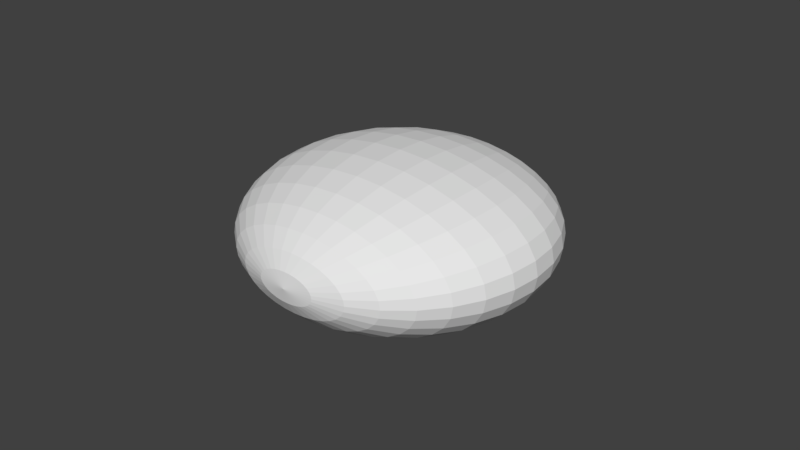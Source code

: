 # Source: VesselContents.blend  (saved by Blender 2.79.0; exported with 4.5.12 LTS)
import bpy
from mathutils import Matrix  # noqa: F401  (used for matrix-valued properties, if any)

bpy.ops.wm.read_factory_settings(use_empty=True)
scene = bpy.context.scene
scene.name = 'Scene'

# ---- collections
col_collection_1 = bpy.data.collections.new('Collection 1'); scene.collection.children.link(col_collection_1)

# ---- materials (node trees are filled in below, after node groups)
mat_seg1 = bpy.data.materials.new('Seg1')
mat_seg1.alpha_threshold = 0.0
mat_seg1.use_transparent_shadow = False
mat_seg1.roughness = 0.5
mat_seg2 = bpy.data.materials.new('Seg2')
mat_seg2.alpha_threshold = 0.0
mat_seg2.use_transparent_shadow = False
mat_seg2.roughness = 0.5
mat_seg3 = bpy.data.materials.new('Seg3')
mat_seg3.alpha_threshold = 0.0
mat_seg3.use_transparent_shadow = False
mat_seg3.roughness = 0.5
mat_seg4 = bpy.data.materials.new('Seg4')
mat_seg4.alpha_threshold = 0.0
mat_seg4.use_transparent_shadow = False
mat_seg4.roughness = 0.5
mat_seg5 = bpy.data.materials.new('Seg5')
mat_seg5.alpha_threshold = 0.0
mat_seg5.use_transparent_shadow = False
mat_seg5.roughness = 0.5
mat_seg6 = bpy.data.materials.new('Seg6')
mat_seg6.alpha_threshold = 0.0
mat_seg6.use_transparent_shadow = False
mat_seg6.roughness = 0.5
mat_seg7 = bpy.data.materials.new('Seg7')
mat_seg7.alpha_threshold = 0.0
mat_seg7.use_transparent_shadow = False
mat_seg7.roughness = 0.5
mat_seg8 = bpy.data.materials.new('Seg8')
mat_seg8.alpha_threshold = 0.0
mat_seg8.use_transparent_shadow = False
mat_seg8.roughness = 0.5
mat_seg9 = bpy.data.materials.new('Seg9')
mat_seg9.alpha_threshold = 0.0
mat_seg9.use_transparent_shadow = False
mat_seg9.roughness = 0.5
mat_seg10 = bpy.data.materials.new('Seg10')
mat_seg10.alpha_threshold = 0.0
mat_seg10.use_transparent_shadow = False
mat_seg10.roughness = 0.5
mat_seg11 = bpy.data.materials.new('Seg11')
mat_seg11.alpha_threshold = 0.0
mat_seg11.use_transparent_shadow = False
mat_seg11.roughness = 0.5
mat_seg12 = bpy.data.materials.new('Seg12')
mat_seg12.alpha_threshold = 0.0
mat_seg12.use_transparent_shadow = False
mat_seg12.roughness = 0.5
mat_seg13 = bpy.data.materials.new('Seg13')
mat_seg13.alpha_threshold = 0.0
mat_seg13.use_transparent_shadow = False
mat_seg13.roughness = 0.5
mat_seg14 = bpy.data.materials.new('Seg14')
mat_seg14.alpha_threshold = 0.0
mat_seg14.use_transparent_shadow = False
mat_seg14.roughness = 0.5
mat_int1 = bpy.data.materials.new('Int1')
mat_int1.alpha_threshold = 0.0
mat_int1.use_transparent_shadow = False
mat_int1.roughness = 0.5
mat_int2 = bpy.data.materials.new('Int2')
mat_int2.alpha_threshold = 0.0
mat_int2.use_transparent_shadow = False
mat_int2.roughness = 0.5
mat_int3 = bpy.data.materials.new('Int3')
mat_int3.alpha_threshold = 0.0
mat_int3.use_transparent_shadow = False
mat_int3.roughness = 0.5
mat_int4 = bpy.data.materials.new('Int4')
mat_int4.alpha_threshold = 0.0
mat_int4.use_transparent_shadow = False
mat_int4.roughness = 0.5
mat_int5 = bpy.data.materials.new('Int5')
mat_int5.alpha_threshold = 0.0
mat_int5.use_transparent_shadow = False
mat_int5.roughness = 0.5
mat_int6 = bpy.data.materials.new('Int6')
mat_int6.alpha_threshold = 0.0
mat_int6.use_transparent_shadow = False
mat_int6.roughness = 0.5
mat_int7 = bpy.data.materials.new('Int7')
mat_int7.alpha_threshold = 0.0
mat_int7.use_transparent_shadow = False
mat_int7.roughness = 0.5
mat_int8 = bpy.data.materials.new('Int8')
mat_int8.alpha_threshold = 0.0
mat_int8.use_transparent_shadow = False
mat_int8.roughness = 0.5
mat_int9 = bpy.data.materials.new('Int9')
mat_int9.alpha_threshold = 0.0
mat_int9.use_transparent_shadow = False
mat_int9.roughness = 0.5
mat_int10 = bpy.data.materials.new('Int10')
mat_int10.alpha_threshold = 0.0
mat_int10.use_transparent_shadow = False
mat_int10.roughness = 0.5
mat_int11 = bpy.data.materials.new('Int11')
mat_int11.alpha_threshold = 0.0
mat_int11.use_transparent_shadow = False
mat_int11.roughness = 0.5
mat_int12 = bpy.data.materials.new('Int12')
mat_int12.alpha_threshold = 0.0
mat_int12.use_transparent_shadow = False
mat_int12.roughness = 0.5
mat_int13 = bpy.data.materials.new('Int13')
mat_int13.alpha_threshold = 0.0
mat_int13.use_transparent_shadow = False
mat_int13.roughness = 0.5

# ---- material node trees

# ---- world
world_world = bpy.data.worlds.new('World'); scene.world = world_world
world_world.color = (0.05088, 0.05088, 0.05088)
world_world.use_sun_shadow = False
world_world.sun_shadow_jitter_overblur = 0.0
world_world.cycles.sampling_method = 'MANUAL'

# ---- meshes
me_sphere = bpy.data.meshes.new('Sphere')
me_sphere.from_pydata([(0.0, 0.02667, 0.03991), (0.0, 0.03394, 0.03394), (0.0, 0.04435, 0.01837), (0.0, 0.04708, 0.009364), (0.0, 0.04708, -0.009364), (0.0, 0.03394, -0.03394), (0.0, 0.009364, -0.04708), (0.001827, 0.009184, 0.04708), (0.003584, 0.01802, 0.04435), (0.005203, 0.02615, 0.03991), (0.006622, 0.03329, 0.03394), (0.007786, 0.03914, 0.02667), (0.008652, 0.04349, 0.01837), (0.009184, 0.04617, 0.009364), (0.009364, 0.04708, 3.624e-09), (0.009184, 0.04617, -0.009364), (0.008652, 0.04349, -0.01837), (0.007786, 0.03914, -0.02667), (0.006622, 0.03329, -0.03394), (0.005203, 0.02615, -0.03991), (0.003584, 0.01802, -0.04435), (0.001827, 0.009184, -0.04708), (0.003584, 0.008652, 0.04708), (0.007029, 0.01697, 0.04435), (0.01021, 0.02464, 0.03991), (0.01299, 0.03136, 0.03394), (0.01527, 0.03687, 0.02667), (0.01697, 0.04097, 0.01837), (0.01802, 0.04349, 0.009364), (0.01837, 0.04435, 3.624e-09), (0.01802, 0.04349, -0.009364), (0.01697, 0.04097, -0.01837), (0.01527, 0.03687, -0.02667), (0.01299, 0.03136, -0.03394), (0.01021, 0.02464, -0.03991), (0.007029, 0.01697, -0.04435), (0.003584, 0.008652, -0.04708), (0.0, -1.564e-08, -0.048), (0.005203, 0.007786, 0.04708), (0.01021, 0.01527, 0.04435), (0.01482, 0.02217, 0.03991), (0.01886, 0.02822, 0.03394), (0.02217, 0.03318, 0.02667), (0.02464, 0.03687, 0.01837), (0.02615, 0.03914, 0.009364), (0.02667, 0.03991, 3.624e-09), (0.02615, 0.03914, -0.009364), (0.02464, 0.03687, -0.01837), (0.02217, 0.03318, -0.02667), (0.01886, 0.02822, -0.03394), (0.01482, 0.02217, -0.03991), (0.01021, 0.01527, -0.04435), (0.005203, 0.007786, -0.04708), (0.006622, 0.006622, 0.04708), (0.01299, 0.01299, 0.04435), (0.01886, 0.01886, 0.03991), (0.024, 0.024, 0.03394), (0.02822, 0.02822, 0.02667), (0.03136, 0.03136, 0.01837), (0.03329, 0.03329, 0.009364), (0.03394, 0.03394, 3.624e-09), (0.03329, 0.03329, -0.009364), (0.03136, 0.03136, -0.01837), (0.02822, 0.02822, -0.02667), (0.024, 0.024, -0.03394), (0.01886, 0.01886, -0.03991), (0.01299, 0.01299, -0.04435), (0.006622, 0.006622, -0.04708), (0.007786, 0.005203, 0.04708), (0.01527, 0.01021, 0.04435), (0.02217, 0.01482, 0.03991), (0.02822, 0.01886, 0.03394), (0.03318, 0.02217, 0.02667), (0.03687, 0.02464, 0.01837), (0.03914, 0.02615, 0.009364), (0.03991, 0.02667, 3.624e-09), (0.03914, 0.02615, -0.009364), (0.03687, 0.02464, -0.01837), (0.03318, 0.02217, -0.02667), (0.02822, 0.01886, -0.03394), (0.02217, 0.01482, -0.03991), (0.01527, 0.01021, -0.04435), (0.007786, 0.005203, -0.04708), (0.008652, 0.003584, 0.04708), (0.01697, 0.007029, 0.04435), (0.02464, 0.01021, 0.03991), (0.03136, 0.01299, 0.03394), (0.03687, 0.01527, 0.02667), (0.04097, 0.01697, 0.01837), (0.04349, 0.01802, 0.009364), (0.04435, 0.01837, 3.624e-09), (0.04349, 0.01802, -0.009364), (0.04097, 0.01697, -0.01837), (0.03687, 0.01527, -0.02667), (0.03136, 0.01299, -0.03394), (0.02464, 0.01021, -0.03991), (0.01697, 0.007029, -0.04435), (0.008652, 0.003584, -0.04708), (0.009184, 0.001827, 0.04708), (0.01802, 0.003584, 0.04435), (0.02615, 0.005203, 0.03991), (0.03329, 0.006622, 0.03394), (0.03914, 0.007786, 0.02667), (0.04349, 0.008652, 0.01837), (0.04617, 0.009184, 0.009364), (0.04708, 0.009364, 3.624e-09), (0.04617, 0.009184, -0.009364), (0.04349, 0.008652, -0.01837), (0.03914, 0.007786, -0.02667), (0.03329, 0.006622, -0.03394), (0.02615, 0.005203, -0.03991), (0.01802, 0.003584, -0.04435), (0.009184, 0.001827, -0.04708), (0.009364, -1.741e-08, 0.04708), (0.01837, -1.683e-08, 0.04435), (0.02667, -1.52e-08, 0.03991), (0.03394, -1.753e-08, 0.03394), (0.03991, -1.66e-08, 0.02667), (0.04435, -1.706e-08, 0.01837), (0.04708, -1.986e-08, 0.009364), (0.048, -1.893e-08, 3.624e-09), (0.04708, -1.986e-08, -0.009364), (0.04435, -1.8e-08, -0.01837), (0.03991, -1.66e-08, -0.02667), (0.03394, -1.753e-08, -0.03394), (0.02667, -1.52e-08, -0.03991), (0.01837, -1.753e-08, -0.04435), (0.009364, -1.648e-08, -0.04708), (0.009184, -0.001827, 0.04708), (0.01802, -0.003584, 0.04435), (0.02615, -0.005203, 0.03991), (0.03329, -0.006622, 0.03394), (0.03914, -0.007786, 0.02667), (0.04349, -0.008652, 0.01837), (0.04617, -0.009184, 0.009364), (0.04708, -0.009364, 3.624e-09), (0.04617, -0.009184, -0.009364), (0.04349, -0.008652, -0.01837), (0.03914, -0.007786, -0.02667), (0.03329, -0.006622, -0.03394), (0.02615, -0.005203, -0.03991), (0.01802, -0.003584, -0.04435), (0.009184, -0.001827, -0.04708), (0.008652, -0.003584, 0.04708), (0.01697, -0.007029, 0.04435), (0.02464, -0.01021, 0.03991), (0.03136, -0.01299, 0.03394), (0.03687, -0.01527, 0.02667), (0.04097, -0.01697, 0.01837), (0.04349, -0.01802, 0.009364), (0.04435, -0.01837, 3.624e-09), (0.04349, -0.01802, -0.009364), (0.04097, -0.01697, -0.01837), (0.03687, -0.01527, -0.02667), (0.03136, -0.01299, -0.03394), (0.02464, -0.01021, -0.03991), (0.01697, -0.007029, -0.04435), (0.008652, -0.003584, -0.04708), (0.007786, -0.005203, 0.04708), (0.01527, -0.01021, 0.04435), (0.02217, -0.01482, 0.03991), (0.02822, -0.01886, 0.03394), (0.03318, -0.02217, 0.02667), (0.03687, -0.02464, 0.01837), (0.03914, -0.02615, 0.009364), (0.03991, -0.02667, 3.624e-09), (0.03914, -0.02615, -0.009364), (0.03687, -0.02464, -0.01837), (0.03318, -0.02217, -0.02667), (0.02822, -0.01886, -0.03394), (0.02217, -0.01482, -0.03991), (0.01527, -0.01021, -0.04435), (0.007786, -0.005203, -0.04708), (0.006622, -0.006622, 0.04708), (0.01299, -0.01299, 0.04435), (0.01886, -0.01886, 0.03991), (0.024, -0.024, 0.03394), (0.02822, -0.02822, 0.02667), (0.03136, -0.03136, 0.01837), (0.03329, -0.03329, 0.009364), (0.03394, -0.03394, 3.624e-09), (0.03329, -0.03329, -0.009364), (0.03136, -0.03136, -0.01837), (0.02822, -0.02822, -0.02667), (0.024, -0.024, -0.03394), (0.01886, -0.01886, -0.03991), (0.01299, -0.01299, -0.04435), (0.006622, -0.006622, -0.04708), (0.005203, -0.007786, 0.04708), (0.01021, -0.01527, 0.04435), (0.01482, -0.02217, 0.03991), (0.01886, -0.02822, 0.03394), (0.02217, -0.03318, 0.02667), (0.02464, -0.03687, 0.01837), (0.02615, -0.03914, 0.009364), (0.02667, -0.03991, 3.624e-09), (0.02615, -0.03914, -0.009364), (0.02464, -0.03687, -0.01837), (0.02217, -0.03318, -0.02667), (0.01886, -0.02822, -0.03394), (0.01482, -0.02217, -0.03991), (0.01021, -0.01527, -0.04435), (0.005203, -0.007786, -0.04708), (0.003584, -0.008652, 0.04708), (0.007029, -0.01697, 0.04435), (0.01021, -0.02464, 0.03991), (0.01299, -0.03136, 0.03394), (0.01527, -0.03687, 0.02667), (0.01697, -0.04097, 0.01837), (0.01802, -0.04349, 0.009364), (0.01837, -0.04435, 3.624e-09), (0.01802, -0.04349, -0.009364), (0.01697, -0.04097, -0.01837), (0.01527, -0.03687, -0.02667), (0.01299, -0.03136, -0.03394), (0.01021, -0.02464, -0.03991), (0.007029, -0.01697, -0.04435), (0.003584, -0.008652, -0.04708), (0.001827, -0.009184, 0.04708), (0.003584, -0.01802, 0.04435), (0.005203, -0.02615, 0.03991), (0.006622, -0.03329, 0.03394), (0.007786, -0.03914, 0.02667), (0.008652, -0.04349, 0.01837), (0.009184, -0.04617, 0.009364), (0.009364, -0.04708, 3.624e-09), (0.009184, -0.04617, -0.009364), (0.008652, -0.04349, -0.01837), (0.007786, -0.03914, -0.02667), (0.006622, -0.03329, -0.03394), (0.005203, -0.02615, -0.03991), (0.003584, -0.01802, -0.04435), (0.001827, -0.009184, -0.04708), (-3.119e-09, -0.009364, 0.04708), (-3.934e-09, -0.01837, 0.04435), (-2.083e-10, -0.02667, 0.03991), (-1.605e-09, -0.03394, 0.03394), (-1.14e-09, -0.03991, 0.02667), (-1.605e-09, -0.04435, 0.01837), (-1.605e-09, -0.04708, 0.009364), (-6.74e-10, -0.048, 3.624e-09), (-1.605e-09, -0.04708, -0.009364), (-1.605e-09, -0.04435, -0.01837), (-1.14e-09, -0.03991, -0.02667), (-1.605e-09, -0.03394, -0.03394), (-2.083e-10, -0.02667, -0.03991), (-3.235e-09, -0.01837, -0.04435), (-1.256e-09, -0.009364, -0.04708), (-0.001827, -0.009184, 0.04708), (-0.003584, -0.01802, 0.04435), (-0.005203, -0.02615, 0.03991), (-0.006622, -0.03329, 0.03394), (-0.007786, -0.03914, 0.02667), (-0.008652, -0.04349, 0.01837), (-0.009184, -0.04617, 0.009364), (-0.009364, -0.04708, 3.624e-09), (-0.009184, -0.04617, -0.009364), (-0.008652, -0.04349, -0.01837), (-0.007786, -0.03914, -0.02667), (-0.006622, -0.03329, -0.03394), (-0.005203, -0.02615, -0.03991), (-0.003584, -0.01802, -0.04435), (-0.001827, -0.009184, -0.04708), (-0.003584, -0.008652, 0.04708), (-0.007029, -0.01697, 0.04435), (-0.01021, -0.02464, 0.03991), (-0.01299, -0.03136, 0.03394), (-0.01527, -0.03687, 0.02667), (-0.01697, -0.04097, 0.01837), (-0.01802, -0.04349, 0.009364), (-0.01837, -0.04435, 3.624e-09), (-0.01802, -0.04349, -0.009364), (-0.01697, -0.04097, -0.01837), (-0.01527, -0.03687, -0.02667), (-0.01299, -0.03136, -0.03394), (-0.01021, -0.02464, -0.03991), (-0.007029, -0.01697, -0.04435), (-0.003584, -0.008652, -0.04708), (-0.005203, -0.007786, 0.04708), (-0.01021, -0.01527, 0.04435), (-0.01482, -0.02217, 0.03991), (-0.01886, -0.02822, 0.03394), (-0.02217, -0.03318, 0.02667), (-0.02464, -0.03687, 0.01837), (-0.02615, -0.03914, 0.009364), (-0.02667, -0.03991, 3.624e-09), (-0.02615, -0.03914, -0.009364), (-0.02464, -0.03687, -0.01837), (-0.02217, -0.03318, -0.02667), (-0.01886, -0.02822, -0.03394), (-0.01482, -0.02217, -0.03991), (-0.01021, -0.01527, -0.04435), (-0.005203, -0.007786, -0.04708), (-0.006622, -0.006622, 0.04708), (-0.01299, -0.01299, 0.04435), (-0.01886, -0.01886, 0.03991), (-0.024, -0.024, 0.03394), (-0.02822, -0.02822, 0.02667), (-0.03136, -0.03136, 0.01837), (-0.03329, -0.03329, 0.009364), (-0.03394, -0.03394, 3.624e-09), (-0.03329, -0.03329, -0.009364), (-0.03136, -0.03136, -0.01837), (-0.02822, -0.02822, -0.02667), (-0.024, -0.024, -0.03394), (-0.01886, -0.01886, -0.03991), (-0.01299, -0.01299, -0.04435), (-0.006622, -0.006622, -0.04708), (-1.3e-08, -2.433e-08, 0.048), (-0.007786, -0.005203, 0.04708), (-0.01527, -0.01021, 0.04435), (-0.02217, -0.01482, 0.03991), (-0.02822, -0.01886, 0.03394), (-0.03318, -0.02217, 0.02667), (-0.03687, -0.02464, 0.01837), (-0.03914, -0.02615, 0.009364), (-0.03991, -0.02667, 3.624e-09), (-0.03914, -0.02615, -0.009364), (-0.03687, -0.02464, -0.01837), (-0.03318, -0.02217, -0.02667), (-0.02822, -0.01886, -0.03394), (-0.02217, -0.01482, -0.03991), (-0.01527, -0.01021, -0.04435), (-0.007786, -0.005203, -0.04708), (-0.008652, -0.003584, 0.04708), (-0.01697, -0.007029, 0.04435), (-0.02464, -0.01021, 0.03991), (-0.03136, -0.01299, 0.03394), (-0.03687, -0.01527, 0.02667), (-0.04097, -0.01697, 0.01837), (-0.04349, -0.01802, 0.009364), (-0.04435, -0.01837, 3.624e-09), (-0.04349, -0.01802, -0.009364), (-0.04097, -0.01697, -0.01837), (-0.03687, -0.01527, -0.02667), (-0.03136, -0.01299, -0.03394), (-0.02464, -0.01021, -0.03991), (-0.01697, -0.007029, -0.04435), (-0.008652, -0.003584, -0.04708), (-0.009184, -0.001827, 0.04708), (-0.01802, -0.003584, 0.04435), (-0.02615, -0.005203, 0.03991), (-0.03329, -0.006622, 0.03394), (-0.03914, -0.007786, 0.02667), (-0.04349, -0.008652, 0.01837), (-0.04617, -0.009184, 0.009364), (-0.04708, -0.009364, 3.624e-09), (-0.04617, -0.009184, -0.009364), (-0.04349, -0.008652, -0.01837), (-0.03914, -0.007786, -0.02667), (-0.03329, -0.006622, -0.03394), (-0.02615, -0.005203, -0.03991), (-0.01802, -0.003584, -0.04435), (-0.009184, -0.001827, -0.04708), (-0.009364, -1.217e-08, 0.04708), (-0.01837, -9.847e-09, 0.04435), (-0.02667, -1.52e-08, 0.03991), (-0.03394, -1.055e-08, 0.03394), (-0.03991, -1.148e-08, 0.02667), (-0.04435, -1.055e-08, 0.01837), (-0.04708, -1.148e-08, 0.009364), (-0.048, -1.706e-08, 3.624e-09), (-0.04708, -1.148e-08, -0.009364), (-0.04435, -1.241e-08, -0.01837), (-0.03991, -1.148e-08, -0.02667), (-0.03394, -1.055e-08, -0.03394), (-0.02667, -1.52e-08, -0.03991), (-0.01837, -9.614e-09, -0.04435), (-0.009364, -1.427e-08, -0.04708), (-0.009184, 0.001827, 0.04708), (-0.01802, 0.003584, 0.04435), (-0.02615, 0.005203, 0.03991), (-0.03329, 0.006622, 0.03394), (-0.03914, 0.007786, 0.02667), (-0.04349, 0.008652, 0.01837), (-0.04617, 0.009184, 0.009364), (-0.04708, 0.009364, 3.624e-09), (-0.04617, 0.009184, -0.009364), (-0.04349, 0.008652, -0.01837), (-0.03914, 0.007786, -0.02667), (-0.03329, 0.006622, -0.03394), (-0.02615, 0.005203, -0.03991), (-0.01802, 0.003584, -0.04435), (-0.009184, 0.001827, -0.04708), (-0.008652, 0.003584, 0.04708), (-0.01697, 0.007029, 0.04435), (-0.02464, 0.01021, 0.03991), (-0.03136, 0.01299, 0.03394), (-0.03687, 0.01527, 0.02667), (-0.04097, 0.01697, 0.01837), (-0.04349, 0.01802, 0.009364), (-0.04435, 0.01837, 3.624e-09), (-0.04349, 0.01802, -0.009364), (-0.04097, 0.01697, -0.01837), (-0.03687, 0.01527, -0.02667), (-0.03136, 0.01299, -0.03394), (-0.02464, 0.01021, -0.03991), (-0.01697, 0.007029, -0.04435), (-0.008652, 0.003584, -0.04708), (-0.007786, 0.005203, 0.04708), (-0.01527, 0.01021, 0.04435), (-0.02217, 0.01482, 0.03991), (-0.02822, 0.01886, 0.03394), (-0.03318, 0.02217, 0.02667), (-0.03687, 0.02464, 0.01837), (-0.03914, 0.02615, 0.009364), (-0.03991, 0.02667, 3.624e-09), (-0.03914, 0.02615, -0.009364), (-0.03687, 0.02464, -0.01837), (-0.03318, 0.02217, -0.02667), (-0.02822, 0.01886, -0.03394), (-0.02217, 0.01482, -0.03991), (-0.01527, 0.01021, -0.04435), (-0.007786, 0.005203, -0.04708), (-0.006622, 0.006622, 0.04708), (-0.01299, 0.01299, 0.04435), (-0.01886, 0.01886, 0.03991), (-0.024, 0.024, 0.03394), (-0.02822, 0.02822, 0.02667), (-0.03136, 0.03136, 0.01837), (-0.03329, 0.03329, 0.009364), (-0.03394, 0.03394, 3.624e-09), (-0.03329, 0.03329, -0.009364), (-0.03136, 0.03136, -0.01837), (-0.02822, 0.02822, -0.02667), (-0.024, 0.024, -0.03394), (-0.01886, 0.01886, -0.03991), (-0.01299, 0.01299, -0.04435), (-0.006622, 0.006622, -0.04708), (-0.005203, 0.007786, 0.04708), (-0.01021, 0.01527, 0.04435), (-0.01482, 0.02217, 0.03991), (-0.01886, 0.02822, 0.03394), (-0.02217, 0.03318, 0.02667), (-0.02464, 0.03687, 0.01837), (-0.02615, 0.03914, 0.009364), (-0.02667, 0.03991, 3.624e-09), (-0.02615, 0.03914, -0.009364), (-0.02464, 0.03687, -0.01837), (-0.02217, 0.03318, -0.02667), (-0.01886, 0.02822, -0.03394), (-0.01482, 0.02217, -0.03991), (-0.01021, 0.01527, -0.04435), (-0.005203, 0.007786, -0.04708), (-0.003584, 0.008652, 0.04708), (-0.007029, 0.01697, 0.04435), (-0.01021, 0.02464, 0.03991), (-0.01299, 0.03136, 0.03394), (-0.01527, 0.03687, 0.02667), (-0.01697, 0.04097, 0.01837), (-0.01802, 0.04349, 0.009364), (-0.01837, 0.04435, 3.624e-09), (-0.01802, 0.04349, -0.009364), (-0.01697, 0.04097, -0.01837), (-0.01527, 0.03687, -0.02667), (-0.01299, 0.03136, -0.03394), (-0.01021, 0.02464, -0.03991), (-0.007029, 0.01697, -0.04435), (-0.003584, 0.008651, -0.04708), (-0.001827, 0.009184, 0.04708), (-0.003584, 0.01802, 0.04435), (-0.005203, 0.02615, 0.03991), (-0.006622, 0.03329, 0.03394), (-0.007786, 0.03914, 0.02667), (-0.008652, 0.04349, 0.01837), (-0.009184, 0.04617, 0.009364), (-0.009364, 0.04708, 3.624e-09), (-0.009184, 0.04617, -0.009364), (-0.008652, 0.04349, -0.01837), (-0.007786, 0.03914, -0.02667), (-0.006622, 0.03329, -0.03394), (-0.005203, 0.02615, -0.03991), (-0.003584, 0.01802, -0.04435), (-0.001827, 0.009184, -0.04708), (3.75e-09, 0.009364, 0.04708), (8.872e-09, 0.01837, 0.04435), (4.914e-09, 0.03991, 0.02667), (5.845e-09, 0.048, 3.624e-09), (9.571e-09, 0.04435, -0.01837), (4.914e-09, 0.03991, -0.02667), (3.051e-09, 0.02667, -0.03991), (7.941e-09, 0.01837, -0.04435)], [], [(474, 308, 7), (475, 474, 7, 8), (7, 308, 22), (8, 7, 22, 23), (22, 308, 38), (23, 22, 38, 39), (38, 308, 53), (39, 38, 53, 54), (54, 53, 68, 69), (53, 308, 68), (68, 308, 83), (69, 68, 83, 84), (84, 83, 98, 99), (83, 308, 98), (98, 308, 113), (99, 98, 113, 114), (113, 308, 128), (114, 113, 128, 129), (128, 308, 143), (129, 128, 143, 144), (143, 308, 158), (144, 143, 158, 159), (158, 308, 173), (159, 158, 173, 174), (173, 308, 188), (174, 173, 188, 189), (188, 308, 203), (189, 188, 203, 204), (203, 308, 218), (204, 203, 218, 219), (218, 308, 233), (219, 218, 233, 234), (233, 308, 248), (234, 233, 248, 249), (249, 248, 263, 264), (248, 308, 263), (263, 308, 278), (264, 263, 278, 279), (278, 308, 293), (279, 278, 293, 294), (293, 308, 309), (294, 293, 309, 310), (309, 308, 324), (310, 309, 324, 325), (324, 308, 339), (325, 324, 339, 340), (339, 308, 354), (340, 339, 354, 355), (354, 308, 369), (355, 354, 369, 370), (369, 308, 384), (370, 369, 384, 385), (384, 308, 399), (385, 384, 399, 400), (399, 308, 414), (400, 399, 414, 415), (415, 414, 429, 430), (414, 308, 429), (429, 308, 444), (430, 429, 444, 445), (445, 444, 459, 460), (444, 308, 459), (459, 308, 474), (460, 459, 474, 475), (0, 475, 8, 9), (9, 8, 23, 24), (24, 23, 39, 40), (40, 39, 54, 55), (55, 54, 69, 70), (70, 69, 84, 85), (85, 84, 99, 100), (100, 99, 114, 115), (115, 114, 129, 130), (130, 129, 144, 145), (145, 144, 159, 160), (160, 159, 174, 175), (175, 174, 189, 190), (190, 189, 204, 205), (205, 204, 219, 220), (220, 219, 234, 235), (235, 234, 249, 250), (250, 249, 264, 265), (265, 264, 279, 280), (280, 279, 294, 295), (295, 294, 310, 311), (311, 310, 325, 326), (326, 325, 340, 341), (341, 340, 355, 356), (356, 355, 370, 371), (371, 370, 385, 386), (386, 385, 400, 401), (401, 400, 415, 416), (416, 415, 430, 431), (431, 430, 445, 446), (446, 445, 460, 461), (461, 460, 475, 0), (1, 0, 9, 10), (10, 9, 24, 25), (25, 24, 40, 41), (41, 40, 55, 56), (56, 55, 70, 71), (71, 70, 85, 86), (86, 85, 100, 101), (101, 100, 115, 116), (116, 115, 130, 131), (131, 130, 145, 146), (146, 145, 160, 161), (161, 160, 175, 176), (176, 175, 190, 191), (191, 190, 205, 206), (206, 205, 220, 221), (221, 220, 235, 236), (236, 235, 250, 251), (251, 250, 265, 266), (266, 265, 280, 281), (281, 280, 295, 296), (296, 295, 311, 312), (312, 311, 326, 327), (327, 326, 341, 342), (342, 341, 356, 357), (357, 356, 371, 372), (372, 371, 386, 387), (387, 386, 401, 402), (402, 401, 416, 417), (417, 416, 431, 432), (432, 431, 446, 447), (447, 446, 461, 462), (462, 461, 0, 1), (476, 1, 10, 11), (11, 10, 25, 26), (26, 25, 41, 42), (42, 41, 56, 57), (57, 56, 71, 72), (72, 71, 86, 87), (87, 86, 101, 102), (102, 101, 116, 117), (117, 116, 131, 132), (132, 131, 146, 147), (147, 146, 161, 162), (162, 161, 176, 177), (177, 176, 191, 192), (192, 191, 206, 207), (207, 206, 221, 222), (222, 221, 236, 237), (237, 236, 251, 252), (252, 251, 266, 267), (267, 266, 281, 282), (282, 281, 296, 297), (297, 296, 312, 313), (313, 312, 327, 328), (328, 327, 342, 343), (343, 342, 357, 358), (358, 357, 372, 373), (373, 372, 387, 388), (388, 387, 402, 403), (403, 402, 417, 418), (418, 417, 432, 433), (433, 432, 447, 448), (448, 447, 462, 463), (463, 462, 1, 476), (2, 476, 11, 12), (12, 11, 26, 27), (27, 26, 42, 43), (43, 42, 57, 58), (58, 57, 72, 73), (73, 72, 87, 88), (88, 87, 102, 103), (103, 102, 117, 118), (118, 117, 132, 133), (133, 132, 147, 148), (148, 147, 162, 163), (163, 162, 177, 178), (178, 177, 192, 193), (193, 192, 207, 208), (208, 207, 222, 223), (223, 222, 237, 238), (238, 237, 252, 253), (253, 252, 267, 268), (268, 267, 282, 283), (283, 282, 297, 298), (298, 297, 313, 314), (314, 313, 328, 329), (329, 328, 343, 344), (344, 343, 358, 359), (359, 358, 373, 374), (374, 373, 388, 389), (389, 388, 403, 404), (404, 403, 418, 419), (419, 418, 433, 434), (434, 433, 448, 449), (449, 448, 463, 464), (464, 463, 476, 2), (3, 2, 12, 13), (13, 12, 27, 28), (28, 27, 43, 44), (44, 43, 58, 59), (59, 58, 73, 74), (74, 73, 88, 89), (89, 88, 103, 104), (104, 103, 118, 119), (119, 118, 133, 134), (134, 133, 148, 149), (149, 148, 163, 164), (164, 163, 178, 179), (179, 178, 193, 194), (194, 193, 208, 209), (209, 208, 223, 224), (224, 223, 238, 239), (239, 238, 253, 254), (254, 253, 268, 269), (269, 268, 283, 284), (284, 283, 298, 299), (299, 298, 314, 315), (315, 314, 329, 330), (330, 329, 344, 345), (345, 344, 359, 360), (360, 359, 374, 375), (375, 374, 389, 390), (390, 389, 404, 405), (405, 404, 419, 420), (420, 419, 434, 435), (435, 434, 449, 450), (450, 449, 464, 465), (465, 464, 2, 3), (477, 3, 13, 14), (14, 13, 28, 29), (29, 28, 44, 45), (45, 44, 59, 60), (60, 59, 74, 75), (75, 74, 89, 90), (90, 89, 104, 105), (105, 104, 119, 120), (120, 119, 134, 135), (135, 134, 149, 150), (150, 149, 164, 165), (165, 164, 179, 180), (180, 179, 194, 195), (195, 194, 209, 210), (210, 209, 224, 225), (225, 224, 239, 240), (240, 239, 254, 255), (255, 254, 269, 270), (270, 269, 284, 285), (285, 284, 299, 300), (300, 299, 315, 316), (316, 315, 330, 331), (331, 330, 345, 346), (346, 345, 360, 361), (361, 360, 375, 376), (376, 375, 390, 391), (391, 390, 405, 406), (406, 405, 420, 421), (421, 420, 435, 436), (436, 435, 450, 451), (451, 450, 465, 466), (466, 465, 3, 477), (4, 477, 14, 15), (15, 14, 29, 30), (30, 29, 45, 46), (46, 45, 60, 61), (61, 60, 75, 76), (76, 75, 90, 91), (91, 90, 105, 106), (106, 105, 120, 121), (121, 120, 135, 136), (136, 135, 150, 151), (151, 150, 165, 166), (166, 165, 180, 181), (181, 180, 195, 196), (196, 195, 210, 211), (211, 210, 225, 226), (226, 225, 240, 241), (241, 240, 255, 256), (256, 255, 270, 271), (271, 270, 285, 286), (286, 285, 300, 301), (301, 300, 316, 317), (317, 316, 331, 332), (332, 331, 346, 347), (347, 346, 361, 362), (362, 361, 376, 377), (377, 376, 391, 392), (392, 391, 406, 407), (407, 406, 421, 422), (422, 421, 436, 437), (437, 436, 451, 452), (452, 451, 466, 467), (467, 466, 477, 4), (478, 4, 15, 16), (16, 15, 30, 31), (31, 30, 46, 47), (47, 46, 61, 62), (62, 61, 76, 77), (77, 76, 91, 92), (92, 91, 106, 107), (107, 106, 121, 122), (122, 121, 136, 137), (137, 136, 151, 152), (152, 151, 166, 167), (167, 166, 181, 182), (182, 181, 196, 197), (197, 196, 211, 212), (212, 211, 226, 227), (227, 226, 241, 242), (242, 241, 256, 257), (257, 256, 271, 272), (272, 271, 286, 287), (287, 286, 301, 302), (302, 301, 317, 318), (318, 317, 332, 333), (333, 332, 347, 348), (348, 347, 362, 363), (363, 362, 377, 378), (378, 377, 392, 393), (393, 392, 407, 408), (408, 407, 422, 423), (423, 422, 437, 438), (438, 437, 452, 453), (453, 452, 467, 468), (468, 467, 4, 478), (479, 478, 16, 17), (17, 16, 31, 32), (32, 31, 47, 48), (48, 47, 62, 63), (63, 62, 77, 78), (78, 77, 92, 93), (93, 92, 107, 108), (108, 107, 122, 123), (123, 122, 137, 138), (138, 137, 152, 153), (153, 152, 167, 168), (168, 167, 182, 183), (183, 182, 197, 198), (198, 197, 212, 213), (213, 212, 227, 228), (228, 227, 242, 243), (243, 242, 257, 258), (258, 257, 272, 273), (273, 272, 287, 288), (288, 287, 302, 303), (303, 302, 318, 319), (319, 318, 333, 334), (334, 333, 348, 349), (349, 348, 363, 364), (364, 363, 378, 379), (379, 378, 393, 394), (394, 393, 408, 409), (409, 408, 423, 424), (424, 423, 438, 439), (439, 438, 453, 454), (454, 453, 468, 469), (469, 468, 478, 479), (5, 479, 17, 18), (18, 17, 32, 33), (33, 32, 48, 49), (49, 48, 63, 64), (64, 63, 78, 79), (79, 78, 93, 94), (94, 93, 108, 109), (109, 108, 123, 124), (124, 123, 138, 139), (139, 138, 153, 154), (154, 153, 168, 169), (169, 168, 183, 184), (184, 183, 198, 199), (199, 198, 213, 214), (214, 213, 228, 229), (229, 228, 243, 244), (244, 243, 258, 259), (259, 258, 273, 274), (274, 273, 288, 289), (289, 288, 303, 304), (304, 303, 319, 320), (320, 319, 334, 335), (335, 334, 349, 350), (350, 349, 364, 365), (365, 364, 379, 380), (380, 379, 394, 395), (395, 394, 409, 410), (410, 409, 424, 425), (425, 424, 439, 440), (440, 439, 454, 455), (455, 454, 469, 470), (470, 469, 479, 5), (480, 5, 18, 19), (19, 18, 33, 34), (34, 33, 49, 50), (50, 49, 64, 65), (65, 64, 79, 80), (80, 79, 94, 95), (95, 94, 109, 110), (110, 109, 124, 125), (125, 124, 139, 140), (140, 139, 154, 155), (155, 154, 169, 170), (170, 169, 184, 185), (185, 184, 199, 200), (200, 199, 214, 215), (215, 214, 229, 230), (230, 229, 244, 245), (245, 244, 259, 260), (260, 259, 274, 275), (275, 274, 289, 290), (290, 289, 304, 305), (305, 304, 320, 321), (321, 320, 335, 336), (336, 335, 350, 351), (351, 350, 365, 366), (366, 365, 380, 381), (381, 380, 395, 396), (396, 395, 410, 411), (411, 410, 425, 426), (426, 425, 440, 441), (441, 440, 455, 456), (456, 455, 470, 471), (471, 470, 5, 480), (481, 480, 19, 20), (20, 19, 34, 35), (35, 34, 50, 51), (51, 50, 65, 66), (66, 65, 80, 81), (81, 80, 95, 96), (96, 95, 110, 111), (111, 110, 125, 126), (126, 125, 140, 141), (141, 140, 155, 156), (156, 155, 170, 171), (171, 170, 185, 186), (186, 185, 200, 201), (201, 200, 215, 216), (216, 215, 230, 231), (231, 230, 245, 246), (246, 245, 260, 261), (261, 260, 275, 276), (276, 275, 290, 291), (291, 290, 305, 306), (306, 305, 321, 322), (322, 321, 336, 337), (337, 336, 351, 352), (352, 351, 366, 367), (367, 366, 381, 382), (382, 381, 396, 397), (397, 396, 411, 412), (412, 411, 426, 427), (427, 426, 441, 442), (442, 441, 456, 457), (457, 456, 471, 472), (472, 471, 480, 481), (6, 481, 20, 21), (37, 6, 21), (21, 20, 35, 36), (37, 21, 36), (37, 36, 52), (36, 35, 51, 52), (52, 51, 66, 67), (37, 52, 67), (67, 66, 81, 82), (37, 67, 82), (82, 81, 96, 97), (37, 82, 97), (97, 96, 111, 112), (37, 97, 112), (112, 111, 126, 127), (37, 112, 127), (127, 126, 141, 142), (37, 127, 142), (142, 141, 156, 157), (37, 142, 157), (157, 156, 171, 172), (37, 157, 172), (172, 171, 186, 187), (37, 172, 187), (187, 186, 201, 202), (37, 187, 202), (37, 202, 217), (202, 201, 216, 217), (217, 216, 231, 232), (37, 217, 232), (37, 232, 247), (232, 231, 246, 247), (247, 246, 261, 262), (37, 247, 262), (262, 261, 276, 277), (37, 262, 277), (277, 276, 291, 292), (37, 277, 292), (292, 291, 306, 307), (37, 292, 307), (307, 306, 322, 323), (37, 307, 323), (323, 322, 337, 338), (37, 323, 338), (338, 337, 352, 353), (37, 338, 353), (353, 352, 367, 368), (37, 353, 368), (368, 367, 382, 383), (37, 368, 383), (383, 382, 397, 398), (37, 383, 398), (37, 398, 413), (398, 397, 412, 413), (413, 412, 427, 428), (37, 413, 428), (37, 428, 443), (428, 427, 442, 443), (443, 442, 457, 458), (37, 443, 458), (458, 457, 472, 473), (37, 458, 473), (473, 472, 481, 6), (37, 473, 6), (39, 54, 69, 84, 99, 114, 129, 144, 159, 174, 189, 204, 219, 234, 249, 264, 279, 294, 310, 325, 340, 355, 370, 385, 400, 415, 430, 445, 460, 475, 8, 23), (24, 40, 55, 70, 85, 100, 115, 130, 145, 160, 175, 190, 205, 220, 235, 250, 265, 280, 295, 311, 326, 341, 356, 371, 386, 401, 416, 431, 446, 461, 0, 9), (25, 41, 56, 71, 86, 101, 116, 131, 146, 161, 176, 191, 206, 221, 236, 251, 266, 281, 296, 312, 327, 342, 357, 372, 387, 402, 417, 432, 447, 462, 1, 10), (42, 57, 72, 87, 102, 117, 132, 147, 162, 177, 192, 207, 222, 237, 252, 267, 282, 297, 313, 328, 343, 358, 373, 388, 403, 418, 433, 448, 463, 476, 11, 26), (27, 43, 58, 73, 88, 103, 118, 133, 148, 163, 178, 193, 208, 223, 238, 253, 268, 283, 298, 314, 329, 344, 359, 374, 389, 404, 419, 434, 449, 464, 2, 12), (28, 44, 59, 74, 89, 104, 119, 134, 149, 164, 179, 194, 209, 224, 239, 254, 269, 284, 299, 315, 330, 345, 360, 375, 390, 405, 420, 435, 450, 465, 3, 13), (45, 60, 75, 90, 105, 120, 135, 150, 165, 180, 195, 210, 225, 240, 255, 270, 285, 300, 316, 331, 346, 361, 376, 391, 406, 421, 436, 451, 466, 477, 14, 29), (30, 46, 61, 76, 91, 106, 121, 136, 151, 166, 181, 196, 211, 226, 241, 256, 271, 286, 301, 317, 332, 347, 362, 377, 392, 407, 422, 437, 452, 467, 4, 15), (47, 62, 77, 92, 107, 122, 137, 152, 167, 182, 197, 212, 227, 242, 257, 272, 287, 302, 318, 333, 348, 363, 378, 393, 408, 423, 438, 453, 468, 478, 16, 31), (17, 32, 48, 63, 78, 93, 108, 123, 138, 153, 168, 183, 198, 213, 228, 243, 258, 273, 288, 303, 319, 334, 349, 364, 379, 394, 409, 424, 439, 454, 469, 479), (5, 18, 33, 49, 64, 79, 94, 109, 124, 139, 154, 169, 184, 199, 214, 229, 244, 259, 274, 289, 304, 320, 335, 350, 365, 380, 395, 410, 425, 440, 455, 470), (50, 65, 80, 95, 110, 125, 140, 155, 170, 185, 200, 215, 230, 245, 260, 275, 290, 305, 321, 336, 351, 366, 381, 396, 411, 426, 441, 456, 471, 480, 19, 34), (51, 66, 81, 96, 111, 126, 141, 156, 171, 186, 201, 216, 231, 246, 261, 276, 291, 306, 322, 337, 352, 367, 382, 397, 412, 427, 442, 457, 472, 481, 20, 35)])
me_sphere.polygons.foreach_set('material_index', [0, 0, 0, 0, 0, 0, 0, 0, 0, 0, 0, 0, 0, 0, 0, 0, 0, 0, 0, 0, 0, 0, 0, 0, 0, 0, 0, 0, 0, 0, 0, 0, 0, 0, 0, 0, 0, 0, 0, 0, 0, 0, 0, 0, 0, 0, 0, 0, 0, 0, 0, 0, 0, 0, 0, 0, 0, 0, 0, 0, 0, 0, 0, 0, 1, 1, 1, 1, 1, 1, 1, 1, 1, 1, 1, 1, 1, 1, 1, 1, 1, 1, 1, 1, 1, 1, 1, 1, 1, 1, 1, 1, 1, 1, 1, 1, 2, 2, 2, 2, 2, 2, 2, 2, 2, 2, 2, 2, 2, 2, 2, 2, 2, 2, 2, 2, 2, 2, 2, 2, 2, 2, 2, 2, 2, 2, 2, 2, 3, 3, 3, 3, 3, 3, 3, 3, 3, 3, 3, 3, 3, 3, 3, 3, 3, 3, 3, 3, 3, 3, 3, 3, 3, 3, 3, 3, 3, 3, 3, 3, 4, 4, 4, 4, 4, 4, 4, 4, 4, 4, 4, 4, 4, 4, 4, 4, 4, 4, 4, 4, 4, 4, 4, 4, 4, 4, 4, 4, 4, 4, 4, 4, 5, 5, 5, 5, 5, 5, 5, 5, 5, 5, 5, 5, 5, 5, 5, 5, 5, 5, 5, 5, 5, 5, 5, 5, 5, 5, 5, 5, 5, 5, 5, 5, 6, 6, 6, 6, 6, 6, 6, 6, 6, 6, 6, 6, 6, 6, 6, 6, 6, 6, 6, 6, 6, 6, 6, 6, 6, 6, 6, 6, 6, 6, 6, 6, 7, 7, 7, 7, 7, 7, 7, 7, 7, 7, 7, 7, 7, 7, 7, 7, 7, 7, 7, 7, 7, 7, 7, 7, 7, 7, 7, 7, 7, 7, 7, 7, 8, 8, 8, 8, 8, 8, 8, 8, 8, 8, 8, 8, 8, 8, 8, 8, 8, 8, 8, 8, 8, 8, 8, 8, 8, 8, 8, 8, 8, 8, 8, 8, 9, 9, 9, 9, 9, 9, 9, 9, 9, 9, 9, 9, 9, 9, 9, 9, 9, 9, 9, 9, 9, 9, 9, 9, 9, 9, 9, 9, 9, 9, 9, 9, 10, 10, 10, 10, 10, 10, 10, 10, 10, 10, 10, 10, 10, 10, 10, 10, 10, 10, 10, 10, 10, 10, 10, 10, 10, 10, 10, 10, 10, 10, 10, 10, 11, 11, 11, 11, 11, 11, 11, 11, 11, 11, 11, 11, 11, 11, 11, 11, 11, 11, 11, 11, 11, 11, 11, 11, 11, 11, 11, 11, 11, 11, 11, 11, 12, 12, 12, 12, 12, 12, 12, 12, 12, 12, 12, 12, 12, 12, 12, 12, 12, 12, 12, 12, 12, 12, 12, 12, 12, 12, 12, 12, 12, 12, 12, 12, 13, 13, 13, 13, 13, 13, 13, 13, 13, 13, 13, 13, 13, 13, 13, 13, 13, 13, 13, 13, 13, 13, 13, 13, 13, 13, 13, 13, 13, 13, 13, 13, 13, 13, 13, 13, 13, 13, 13, 13, 13, 13, 13, 13, 13, 13, 13, 13, 13, 13, 13, 13, 13, 13, 13, 13, 13, 13, 13, 13, 13, 13, 13, 13, 14, 15, 16, 17, 18, 19, 20, 21, 22, 23, 24, 25, 26])
_uv = me_sphere.uv_layers.new(name='UVMap')
_uv.uv.foreach_set('vector', [0.6303, 0.7349, 0.5002, 0.4998, 0.6763, 0.7083, 0.737, 0.9429, 0.6303, 0.7349, 0.6763, 0.7083, 0.8188, 0.8881, 0.6763, 0.7083, 0.5002, 0.4998, 0.7126, 0.6697, 0.8188, 0.8881, 0.6763, 0.7083, 0.7126, 0.6697, 0.8883, 0.8185, 0.7126, 0.6697, 0.5002, 0.4998, 0.7411, 0.6248, 0.8883, 0.8185, 0.7126, 0.6697, 0.7411, 0.6248, 0.943, 0.7367, 0.7411, 0.6248, 0.5002, 0.4998, 0.7604, 0.5753, 0.943, 0.7367, 0.7411, 0.6248, 0.7604, 0.5753, 0.9807, 0.6457, 0.9807, 0.6457, 0.7604, 0.5753, 0.7699, 0.523, 0.9999, 0.5492, 0.7604, 0.5753, 0.5002, 0.4998, 0.7699, 0.523, 0.7699, 0.523, 0.5002, 0.4998, 0.769, 0.4698, 0.9999, 0.5492, 0.7699, 0.523, 0.769, 0.4698, 0.9999, 0.4507, 0.9999, 0.4507, 0.769, 0.4698, 0.7578, 0.4178, 0.9807, 0.3542, 0.769, 0.4698, 0.5002, 0.4998, 0.7578, 0.4178, 0.7578, 0.4178, 0.5002, 0.4998, 0.7368, 0.3691, 0.9807, 0.3542, 0.7578, 0.4178, 0.7368, 0.3691, 0.943, 0.2632, 0.7368, 0.3691, 0.5002, 0.4998, 0.7066, 0.3254, 0.943, 0.2632, 0.7368, 0.3691, 0.7066, 0.3254, 0.8883, 0.1814, 0.7066, 0.3254, 0.5002, 0.4998, 0.6685, 0.2883, 0.8883, 0.1814, 0.7066, 0.3254, 0.6685, 0.2883, 0.8187, 0.1117, 0.6685, 0.2883, 0.5002, 0.4998, 0.624, 0.2595, 0.8187, 0.1117, 0.6685, 0.2883, 0.624, 0.2595, 0.7368, 0.05702, 0.624, 0.2595, 0.5002, 0.4998, 0.5747, 0.2399, 0.7368, 0.05702, 0.624, 0.2595, 0.5747, 0.2399, 0.6459, 0.01933, 0.5747, 0.2399, 0.5002, 0.4998, 0.5225, 0.2304, 0.6459, 0.01933, 0.5747, 0.2399, 0.5225, 0.2304, 0.5493, 0.0001124, 0.5225, 0.2304, 0.5002, 0.4998, 0.4694, 0.2311, 0.5493, 0.0001124, 0.5225, 0.2304, 0.4694, 0.2311, 0.4508, 9.998e-05, 0.4694, 0.2311, 0.5002, 0.4998, 0.4175, 0.2422, 0.4508, 9.998e-05, 0.4694, 0.2311, 0.4175, 0.2422, 0.3542, 0.0193, 0.4175, 0.2422, 0.5002, 0.4998, 0.3688, 0.2633, 0.3542, 0.0193, 0.4175, 0.2422, 0.3688, 0.2633, 0.2633, 0.05697, 0.3688, 0.2633, 0.5002, 0.4998, 0.3252, 0.2934, 0.2633, 0.05697, 0.3688, 0.2633, 0.3252, 0.2934, 0.1814, 0.1117, 0.1814, 0.1117, 0.3252, 0.2934, 0.2882, 0.3315, 0.1117, 0.1813, 0.3252, 0.2934, 0.5002, 0.4998, 0.2882, 0.3315, 0.2882, 0.3315, 0.5002, 0.4998, 0.2594, 0.376, 0.1117, 0.1813, 0.2882, 0.3315, 0.2594, 0.376, 0.05703, 0.2632, 0.2594, 0.376, 0.5002, 0.4998, 0.2399, 0.4253, 0.05703, 0.2632, 0.2594, 0.376, 0.2399, 0.4253, 0.01933, 0.3541, 0.2399, 0.4253, 0.5002, 0.4998, 0.2303, 0.4775, 0.01933, 0.3541, 0.2399, 0.4253, 0.2303, 0.4775, 0.0001111, 0.4507, 0.2303, 0.4775, 0.5002, 0.4998, 0.2311, 0.5305, 0.0001111, 0.4507, 0.2303, 0.4775, 0.2311, 0.5305, 9.998e-05, 0.5492, 0.2311, 0.5305, 0.5002, 0.4998, 0.2422, 0.5824, 9.998e-05, 0.5492, 0.2311, 0.5305, 0.2422, 0.5824, 0.0193, 0.6458, 0.2422, 0.5824, 0.5002, 0.4998, 0.2632, 0.6311, 0.0193, 0.6458, 0.2422, 0.5824, 0.2632, 0.6311, 0.05698, 0.7368, 0.2632, 0.6311, 0.5002, 0.4998, 0.2933, 0.6747, 0.05698, 0.7368, 0.2632, 0.6311, 0.2933, 0.6747, 0.1117, 0.8186, 0.2933, 0.6747, 0.5002, 0.4998, 0.3314, 0.7116, 0.1117, 0.8186, 0.2933, 0.6747, 0.3314, 0.7116, 0.1813, 0.8883, 0.3314, 0.7116, 0.5002, 0.4998, 0.3759, 0.7403, 0.1813, 0.8883, 0.3314, 0.7116, 0.3759, 0.7403, 0.2632, 0.943, 0.3759, 0.7403, 0.5002, 0.4998, 0.4252, 0.7598, 0.2632, 0.943, 0.3759, 0.7403, 0.4252, 0.7598, 0.3542, 0.9807, 0.3542, 0.9807, 0.4252, 0.7598, 0.4773, 0.7692, 0.4508, 0.9999, 0.4252, 0.7598, 0.5002, 0.4998, 0.4773, 0.7692, 0.4773, 0.7692, 0.5002, 0.4998, 0.5302, 0.7681, 0.4508, 0.9999, 0.4773, 0.7692, 0.5302, 0.7681, 0.5493, 0.9999, 0.5493, 0.9999, 0.5302, 0.7681, 0.5819, 0.7565, 0.6459, 0.9806, 0.5302, 0.7681, 0.5002, 0.4998, 0.5819, 0.7565, 0.5819, 0.7565, 0.5002, 0.4998, 0.6303, 0.7349, 0.6459, 0.9806, 0.5819, 0.7565, 0.6303, 0.7349, 0.737, 0.9429, 0.8364, 0.438, 0.9802, 0.4132, 0.9999, 0.5143, 0.8261, 0.5102, 0.8261, 0.5102, 0.9999, 0.5143, 0.9753, 0.6153, 0.8115, 0.574, 0.8115, 0.574, 0.9753, 0.6153, 0.9318, 0.7067, 0.7834, 0.632, 0.7834, 0.632, 0.9318, 0.7067, 0.8724, 0.7862, 0.744, 0.6826, 0.744, 0.6826, 0.8724, 0.7862, 0.7999, 0.852, 0.6956, 0.7244, 0.6956, 0.7244, 0.7999, 0.852, 0.7174, 0.9028, 0.6461, 0.7576, 0.6461, 0.7576, 0.7174, 0.9028, 0.6274, 0.9376, 0.592, 0.7807, 0.592, 0.7807, 0.6274, 0.9376, 0.5329, 0.9554, 0.5343, 0.793, 0.5343, 0.793, 0.5329, 0.9554, 0.437, 0.9554, 0.4748, 0.7944, 0.4748, 0.7944, 0.437, 0.9554, 0.3429, 0.9373, 0.4148, 0.7854, 0.4148, 0.7854, 0.3429, 0.9373, 0.2542, 0.9016, 0.3571, 0.7657, 0.3571, 0.7657, 0.2542, 0.9016, 0.1742, 0.8494, 0.3017, 0.7367, 0.3017, 0.7367, 0.1742, 0.8494, 0.1063, 0.7826, 0.2495, 0.6985, 0.2495, 0.6985, 0.1063, 0.7826, 0.05332, 0.7037, 0.1968, 0.6507, 0.1968, 0.6507, 0.05332, 0.7037, 0.01744, 0.6159, 0.1595, 0.5877, 0.1595, 0.5877, 0.01744, 0.6159, 9.773e-05, 0.5228, 0.1534, 0.5143, 0.1534, 0.5143, 9.773e-05, 0.5228, 0.001872, 0.4281, 0.1607, 0.4467, 0.1607, 0.4467, 0.001872, 0.4281, 0.02251, 0.3357, 0.1819, 0.3833, 0.1819, 0.3833, 0.02251, 0.3357, 0.06094, 0.2491, 0.2112, 0.3264, 0.2112, 0.3264, 0.06094, 0.2491, 0.1155, 0.1715, 0.2475, 0.2763, 0.2475, 0.2763, 0.1155, 0.1715, 0.184, 0.1055, 0.2887, 0.2336, 0.2887, 0.2336, 0.184, 0.1055, 0.2639, 0.05363, 0.3357, 0.1998, 0.3357, 0.1998, 0.2639, 0.05363, 0.3523, 0.01801, 0.3888, 0.1762, 0.3888, 0.1762, 0.3523, 0.01801, 0.4458, 9.773e-05, 0.4457, 0.1637, 0.4457, 0.1637, 0.4458, 9.773e-05, 0.5408, 0.0005386, 0.5042, 0.1629, 0.5042, 0.1629, 0.5408, 0.0005386, 0.6333, 0.0192, 0.5624, 0.1732, 0.5624, 0.1732, 0.6333, 0.0192, 0.7198, 0.05521, 0.6192, 0.1937, 0.6192, 0.1937, 0.7198, 0.05521, 0.7966, 0.1069, 0.6717, 0.2244, 0.6717, 0.2244, 0.7966, 0.1069, 0.8609, 0.1716, 0.7183, 0.2645, 0.7183, 0.2645, 0.8609, 0.1716, 0.9103, 0.2462, 0.7708, 0.3101, 0.7708, 0.3101, 0.9103, 0.2462, 0.9441, 0.327, 0.8126, 0.3678, 0.8126, 0.3678, 0.9441, 0.327, 0.9802, 0.4132, 0.8364, 0.438, 0.7887, 0.3434, 0.928, 0.2559, 0.9626, 0.3509, 0.8134, 0.4047, 0.8134, 0.4047, 0.9626, 0.3509, 0.9779, 0.4492, 0.8249, 0.4692, 0.8249, 0.4692, 0.9779, 0.4492, 0.9751, 0.5475, 0.8235, 0.5344, 0.8235, 0.5344, 0.9751, 0.5475, 0.9553, 0.6435, 0.8153, 0.5957, 0.8153, 0.5957, 0.9553, 0.6435, 0.9187, 0.7342, 0.7933, 0.6552, 0.7933, 0.6552, 0.9187, 0.7342, 0.8658, 0.8164, 0.7599, 0.7114, 0.7599, 0.7114, 0.8658, 0.8164, 0.7982, 0.8866, 0.7165, 0.761, 0.7165, 0.761, 0.7982, 0.8866, 0.7182, 0.942, 0.6644, 0.8021, 0.6644, 0.8021, 0.7182, 0.942, 0.629, 0.9803, 0.605, 0.833, 0.605, 0.833, 0.629, 0.9803, 0.5343, 0.9999, 0.5376, 0.8596, 0.5376, 0.8596, 0.5343, 0.9999, 0.4379, 0.9999, 0.4641, 0.8695, 0.4641, 0.8695, 0.4379, 0.9999, 0.3436, 0.9804, 0.3876, 0.8569, 0.3876, 0.8569, 0.3436, 0.9804, 0.2552, 0.9423, 0.3227, 0.8117, 0.3227, 0.8117, 0.2552, 0.9423, 0.176, 0.8874, 0.2691, 0.7645, 0.2691, 0.7645, 0.176, 0.8874, 0.1089, 0.8178, 0.2259, 0.7075, 0.2259, 0.7075, 0.1089, 0.8178, 0.05588, 0.7363, 0.1895, 0.654, 0.1895, 0.654, 0.05588, 0.7363, 0.01906, 0.6457, 0.1637, 0.5955, 0.1637, 0.5955, 0.01906, 0.6457, 9.887e-05, 0.5493, 0.1499, 0.5331, 0.1499, 0.5331, 9.887e-05, 0.5493, 9.895e-05, 0.4506, 0.149, 0.4687, 0.149, 0.4687, 9.895e-05, 0.4506, 0.0193, 0.3536, 0.1607, 0.405, 0.1607, 0.405, 0.0193, 0.3536, 0.05706, 0.2622, 0.1844, 0.3444, 0.1844, 0.3444, 0.05706, 0.2622, 0.1119, 0.1799, 0.2191, 0.2894, 0.2191, 0.2894, 0.1119, 0.1799, 0.1817, 0.1102, 0.2637, 0.242, 0.2637, 0.242, 0.1817, 0.1102, 0.2635, 0.05577, 0.3164, 0.2042, 0.3164, 0.2042, 0.2635, 0.05577, 0.354, 0.01859, 0.3756, 0.1774, 0.3756, 0.1774, 0.354, 0.01859, 0.4494, 9.887e-05, 0.4417, 0.1555, 0.4417, 0.1555, 0.4494, 9.887e-05, 0.5458, 0.001153, 0.5108, 0.1468, 0.5108, 0.1468, 0.5458, 0.001153, 0.6392, 0.02163, 0.581, 0.1522, 0.581, 0.1522, 0.6392, 0.02163, 0.7254, 0.06026, 0.6499, 0.1728, 0.6499, 0.1728, 0.7254, 0.06026, 0.8009, 0.1146, 0.7141, 0.2104, 0.7141, 0.2104, 0.8009, 0.1146, 0.8637, 0.181, 0.7681, 0.2674, 0.7681, 0.2674, 0.8637, 0.181, 0.928, 0.2559, 0.7887, 0.3434, 0.4372, 0.1283, 0.4126, 0.01247, 0.5124, 9.792e-05, 0.5135, 0.1465, 0.5135, 0.1465, 0.5124, 9.792e-05, 0.6127, 0.0222, 0.5815, 0.1629, 0.5815, 0.1629, 0.6127, 0.0222, 0.7038, 0.06278, 0.6442, 0.1934, 0.6442, 0.1934, 0.7038, 0.06278, 0.784, 0.1193, 0.6994, 0.2331, 0.6994, 0.2331, 0.784, 0.1193, 0.8515, 0.1896, 0.7459, 0.2831, 0.7459, 0.2831, 0.8515, 0.1896, 0.9044, 0.2713, 0.7827, 0.3383, 0.7827, 0.3383, 0.9044, 0.2713, 0.9407, 0.3616, 0.808, 0.4, 0.808, 0.4, 0.9407, 0.3616, 0.9591, 0.4573, 0.8213, 0.4656, 0.8213, 0.4656, 0.9591, 0.4573, 0.9588, 0.5548, 0.8222, 0.5325, 0.8222, 0.5325, 0.9588, 0.5548, 0.94, 0.6503, 0.8105, 0.5984, 0.8105, 0.5984, 0.94, 0.6503, 0.9033, 0.7405, 0.7865, 0.6614, 0.7865, 0.6614, 0.9033, 0.7405, 0.8499, 0.8216, 0.7515, 0.7187, 0.7515, 0.7187, 0.8499, 0.8216, 0.7818, 0.8905, 0.7065, 0.7682, 0.7065, 0.7682, 0.7818, 0.8905, 0.7018, 0.9444, 0.6529, 0.808, 0.6529, 0.808, 0.7018, 0.9444, 0.6131, 0.9814, 0.5924, 0.8391, 0.5924, 0.8391, 0.6131, 0.9814, 0.5193, 0.9999, 0.525, 0.8649, 0.525, 0.8649, 0.5193, 0.9999, 0.4241, 0.9992, 0.4508, 0.8799, 0.4508, 0.8799, 0.4241, 0.9992, 0.3311, 0.9794, 0.3731, 0.8722, 0.3731, 0.8722, 0.3311, 0.9794, 0.2442, 0.9412, 0.3058, 0.8316, 0.3058, 0.8316, 0.2442, 0.9412, 0.1668, 0.8862, 0.2509, 0.7827, 0.2509, 0.7827, 0.1668, 0.8862, 0.1018, 0.8168, 0.2064, 0.7287, 0.2064, 0.7287, 0.1018, 0.8168, 0.05155, 0.7359, 0.1734, 0.6674, 0.1734, 0.6674, 0.05155, 0.7359, 0.01747, 0.6468, 0.1506, 0.6036, 0.1506, 0.6036, 0.01747, 0.6468, 9.805e-05, 0.5526, 0.1357, 0.542, 0.1357, 0.542, 9.805e-05, 0.5526, 9.792e-05, 0.4566, 0.1345, 0.4791, 0.1345, 0.4791, 9.792e-05, 0.4566, 0.01757, 0.3623, 0.1456, 0.4153, 0.1456, 0.4153, 0.01757, 0.3623, 0.05249, 0.2735, 0.1695, 0.3545, 0.1695, 0.3545, 0.05249, 0.2735, 0.1036, 0.1939, 0.2022, 0.2949, 0.2022, 0.2949, 0.1036, 0.1939, 0.1686, 0.1272, 0.2431, 0.2353, 0.2431, 0.2353, 0.1686, 0.1272, 0.244, 0.07608, 0.2962, 0.185, 0.2962, 0.185, 0.244, 0.07608, 0.3254, 0.04142, 0.3609, 0.1469, 0.3609, 0.1469, 0.3254, 0.04142, 0.4126, 0.01247, 0.4372, 0.1283, 0.8346, 0.4693, 0.9761, 0.449, 0.9754, 0.5493, 0.8427, 0.5335, 0.8427, 0.5335, 0.9754, 0.5493, 0.9565, 0.6463, 0.833, 0.5991, 0.833, 0.5991, 0.9565, 0.6463, 0.9202, 0.7372, 0.8096, 0.6632, 0.8096, 0.6632, 0.9202, 0.7372, 0.8675, 0.819, 0.7737, 0.722, 0.7737, 0.722, 0.8675, 0.819, 0.8004, 0.8886, 0.7307, 0.783, 0.7307, 0.783, 0.8004, 0.8886, 0.721, 0.9433, 0.6755, 0.8339, 0.6755, 0.8339, 0.721, 0.9433, 0.6325, 0.9809, 0.6084, 0.8712, 0.6084, 0.8712, 0.6325, 0.9809, 0.5384, 0.9999, 0.53, 0.8885, 0.53, 0.8885, 0.5384, 0.9999, 0.4423, 0.9996, 0.4499, 0.8704, 0.4499, 0.8704, 0.4423, 0.9996, 0.3479, 0.9801, 0.3807, 0.8513, 0.3807, 0.8513, 0.3479, 0.9801, 0.259, 0.942, 0.3167, 0.8191, 0.3167, 0.8191, 0.259, 0.942, 0.179, 0.8871, 0.2599, 0.7749, 0.2599, 0.7749, 0.179, 0.8871, 0.1108, 0.8175, 0.2114, 0.7257, 0.2114, 0.7257, 0.1108, 0.8175, 0.05677, 0.7357, 0.1729, 0.6691, 0.1729, 0.6691, 0.05677, 0.7357, 0.0193, 0.6447, 0.1464, 0.6057, 0.1464, 0.6057, 0.0193, 0.6447, 9.878e-05, 0.5479, 0.1328, 0.5377, 0.1328, 0.5377, 9.878e-05, 0.5479, 9.885e-05, 0.4491, 0.1325, 0.468, 0.1325, 0.468, 9.885e-05, 0.4491, 0.01939, 0.3521, 0.1454, 0.3993, 0.1454, 0.3993, 0.01939, 0.3521, 0.05723, 0.2609, 0.1708, 0.3343, 0.1708, 0.3343, 0.05723, 0.2609, 0.1121, 0.179, 0.2079, 0.2754, 0.2079, 0.2754, 0.1121, 0.179, 0.1819, 0.1096, 0.2555, 0.225, 0.2555, 0.225, 0.1819, 0.1096, 0.2635, 0.05546, 0.3119, 0.1849, 0.3119, 0.1849, 0.2635, 0.05546, 0.3539, 0.01848, 0.3751, 0.1548, 0.3751, 0.1548, 0.3539, 0.01848, 0.4493, 9.878e-05, 0.4438, 0.1343, 0.4438, 0.1343, 0.4493, 9.878e-05, 0.5461, 0.0011, 0.517, 0.1242, 0.517, 0.1242, 0.5461, 0.0011, 0.6404, 0.02151, 0.5915, 0.1301, 0.5915, 0.1301, 0.6404, 0.02151, 0.7282, 0.0605, 0.6687, 0.1516, 0.6687, 0.1516, 0.7282, 0.0605, 0.8059, 0.1164, 0.7294, 0.2044, 0.7294, 0.2044, 0.8059, 0.1164, 0.8701, 0.1865, 0.7724, 0.2709, 0.7724, 0.2709, 0.8701, 0.1865, 0.9188, 0.2673, 0.8062, 0.3355, 0.8062, 0.3355, 0.9188, 0.2673, 0.9515, 0.3545, 0.8305, 0.4022, 0.8305, 0.4022, 0.9515, 0.3545, 0.9761, 0.449, 0.8346, 0.4693, 0.8753, 0.5385, 0.9999, 0.5452, 0.9759, 0.6428, 0.83, 0.6142, 0.83, 0.6142, 0.9759, 0.6428, 0.9348, 0.7333, 0.8099, 0.6783, 0.8099, 0.6783, 0.9348, 0.7333, 0.878, 0.8144, 0.7752, 0.7361, 0.7752, 0.7361, 0.878, 0.8144, 0.8073, 0.8837, 0.729, 0.7852, 0.729, 0.7852, 0.8073, 0.8837, 0.7249, 0.9386, 0.6714, 0.8239, 0.6714, 0.8239, 0.7249, 0.9386, 0.6336, 0.9766, 0.6069, 0.8512, 0.6069, 0.8512, 0.6336, 0.9766, 0.5367, 0.996, 0.5382, 0.866, 0.5382, 0.866, 0.5367, 0.996, 0.4382, 0.996, 0.4678, 0.8675, 0.4678, 0.8675, 0.4382, 0.996, 0.342, 0.9766, 0.3984, 0.8556, 0.3984, 0.8556, 0.342, 0.9766, 0.2519, 0.9388, 0.3302, 0.8326, 0.3302, 0.8326, 0.2519, 0.9388, 0.1714, 0.8841, 0.2509, 0.8066, 0.2509, 0.8066, 0.1714, 0.8841, 0.1036, 0.8145, 0.1921, 0.7493, 0.1921, 0.7493, 0.1036, 0.8145, 0.05119, 0.7328, 0.1535, 0.6808, 0.1535, 0.6808, 0.05119, 0.7328, 0.01623, 0.6421, 0.1323, 0.6071, 0.1323, 0.6071, 0.01623, 0.6421, 9.979e-05, 0.5462, 0.1273, 0.5313, 0.1273, 0.5313, 9.979e-05, 0.5462, 0.003216, 0.4488, 0.1377, 0.456, 0.1377, 0.456, 0.003216, 0.4488, 0.025, 0.3534, 0.1587, 0.3847, 0.1587, 0.3847, 0.025, 0.3534, 0.06436, 0.2632, 0.1825, 0.3207, 0.1825, 0.3207, 0.06436, 0.2632, 0.1203, 0.1818, 0.2198, 0.2629, 0.2198, 0.2629, 0.1203, 0.1818, 0.1909, 0.1123, 0.2687, 0.2137, 0.2687, 0.2137, 0.1909, 0.1123, 0.2735, 0.05752, 0.3268, 0.175, 0.3268, 0.175, 0.2735, 0.05752, 0.3649, 0.01955, 0.3932, 0.1472, 0.3932, 0.1472, 0.3649, 0.01955, 0.4619, 9.979e-05, 0.4637, 0.1316, 0.4637, 0.1316, 0.4619, 9.979e-05, 0.5606, 0.0001026, 0.5358, 0.1291, 0.5358, 0.1291, 0.5606, 0.0001026, 0.6571, 0.01961, 0.6073, 0.14, 0.6073, 0.14, 0.6571, 0.01961, 0.7475, 0.05785, 0.6755, 0.1642, 0.6755, 0.1642, 0.7475, 0.05785, 0.8282, 0.1132, 0.7382, 0.2011, 0.7382, 0.2011, 0.8282, 0.1132, 0.8956, 0.1834, 0.7929, 0.2497, 0.7929, 0.2497, 0.8956, 0.1834, 0.9471, 0.2651, 0.8375, 0.3091, 0.8375, 0.3091, 0.9471, 0.2651, 0.9806, 0.3545, 0.8695, 0.3779, 0.8695, 0.3779, 0.9806, 0.3545, 0.9961, 0.447, 0.8853, 0.4553, 0.8853, 0.4553, 0.9961, 0.447, 0.9999, 0.5452, 0.8753, 0.5385, 0.4467, 0.1097, 0.4341, 0.0005629, 0.5308, 9.894e-05, 0.5287, 0.1322, 0.5287, 0.1322, 0.5308, 9.894e-05, 0.6263, 0.01869, 0.598, 0.1472, 0.598, 0.1472, 0.6263, 0.01869, 0.7165, 0.05588, 0.663, 0.1755, 0.663, 0.1755, 0.7165, 0.05588, 0.7979, 0.1102, 0.7213, 0.2161, 0.7213, 0.2161, 0.7979, 0.1102, 0.8675, 0.1797, 0.771, 0.2657, 0.771, 0.2657, 0.8675, 0.1797, 0.9222, 0.2615, 0.81, 0.3246, 0.81, 0.3246, 0.9222, 0.2615, 0.9599, 0.3527, 0.8368, 0.3903, 0.8368, 0.3903, 0.9599, 0.3527, 0.9792, 0.4496, 0.8506, 0.4603, 0.8506, 0.4603, 0.9792, 0.4496, 0.9792, 0.5484, 0.8509, 0.5317, 0.8509, 0.5317, 0.9792, 0.5484, 0.96, 0.6452, 0.8379, 0.6018, 0.8379, 0.6018, 0.96, 0.6452, 0.9224, 0.7364, 0.8119, 0.668, 0.8119, 0.668, 0.9224, 0.7364, 0.8679, 0.8186, 0.7732, 0.7284, 0.7732, 0.7284, 0.8679, 0.8186, 0.7986, 0.8884, 0.7241, 0.7804, 0.7241, 0.7804, 0.7986, 0.8884, 0.7172, 0.9432, 0.6661, 0.8221, 0.6661, 0.8221, 0.7172, 0.9432, 0.6269, 0.9808, 0.6006, 0.8538, 0.6006, 0.8538, 0.6269, 0.9808, 0.5311, 0.9999, 0.5303, 0.8729, 0.5303, 0.8729, 0.5311, 0.9999, 0.4337, 0.9996, 0.4576, 0.8783, 0.4576, 0.8783, 0.4337, 0.9996, 0.3385, 0.9799, 0.3849, 0.8697, 0.3849, 0.8697, 0.3385, 0.9799, 0.2493, 0.9416, 0.3145, 0.8466, 0.3145, 0.8466, 0.2493, 0.9416, 0.1698, 0.8864, 0.2495, 0.8087, 0.2495, 0.8087, 0.1698, 0.8864, 0.103, 0.8165, 0.1883, 0.7548, 0.1883, 0.7548, 0.103, 0.8165, 0.0517, 0.7348, 0.1556, 0.6791, 0.1556, 0.6791, 0.0517, 0.7348, 0.01731, 0.6448, 0.1457, 0.5973, 0.1457, 0.5973, 0.01731, 0.6448, 9.894e-05, 0.5496, 0.1323, 0.5303, 0.1323, 0.5303, 9.894e-05, 0.5496, 0.0001933, 0.4526, 0.129, 0.4654, 0.129, 0.4654, 0.0001933, 0.4526, 0.01745, 0.3568, 0.1385, 0.399, 0.1385, 0.399, 0.01745, 0.3568, 0.05225, 0.266, 0.1582, 0.3293, 0.1582, 0.3293, 0.05225, 0.266, 0.104, 0.1839, 0.1915, 0.2642, 0.1915, 0.2642, 0.104, 0.1839, 0.171, 0.1137, 0.2376, 0.2062, 0.2376, 0.2062, 0.171, 0.1137, 0.2505, 0.05842, 0.2958, 0.158, 0.2958, 0.158, 0.2505, 0.05842, 0.3394, 0.02022, 0.3657, 0.1235, 0.3657, 0.1235, 0.3394, 0.02022, 0.4341, 0.0005629, 0.4467, 0.1097, 0.3407, 0.1718, 0.2638, 0.05444, 0.3542, 0.01836, 0.4019, 0.1425, 0.4019, 0.1425, 0.3542, 0.01836, 0.4502, 9.905e-05, 0.4676, 0.127, 0.4676, 0.127, 0.4502, 9.905e-05, 0.548, 0.00018, 0.5331, 0.1238, 0.5331, 0.1238, 0.548, 0.00018, 0.6442, 0.01877, 0.598, 0.1369, 0.598, 0.1369, 0.6442, 0.01877, 0.7349, 0.05516, 0.6593, 0.1652, 0.6593, 0.1652, 0.7349, 0.05516, 0.8169, 0.108, 0.7245, 0.1991, 0.7245, 0.1991, 0.8169, 0.108, 0.8868, 0.1756, 0.7819, 0.2447, 0.7819, 0.2447, 0.8868, 0.1756, 0.9419, 0.2554, 0.8444, 0.2991, 0.8444, 0.2991, 0.9419, 0.2554, 0.98, 0.3445, 0.8768, 0.3742, 0.8768, 0.3742, 0.98, 0.3445, 0.9996, 0.4394, 0.8869, 0.4522, 0.8869, 0.4522, 0.9996, 0.4394, 0.9999, 0.5365, 0.8789, 0.5288, 0.8789, 0.5288, 0.9999, 0.5365, 0.981, 0.6318, 0.8551, 0.6015, 0.8551, 0.6015, 0.981, 0.6318, 0.9435, 0.7218, 0.8259, 0.6667, 0.8259, 0.6667, 0.9435, 0.7218, 0.8889, 0.8028, 0.7847, 0.7249, 0.7847, 0.7249, 0.8889, 0.8028, 0.8193, 0.8716, 0.7332, 0.774, 0.7332, 0.774, 0.8193, 0.8716, 0.7374, 0.9256, 0.6732, 0.8126, 0.6732, 0.8126, 0.7374, 0.9256, 0.6464, 0.9626, 0.6069, 0.8393, 0.6069, 0.8393, 0.6464, 0.9626, 0.55, 0.9814, 0.5379, 0.8535, 0.5379, 0.8535, 0.55, 0.9814, 0.4516, 0.9814, 0.4677, 0.8542, 0.4677, 0.8542, 0.4516, 0.9814, 0.355, 0.9625, 0.3985, 0.8409, 0.3985, 0.8409, 0.355, 0.9625, 0.2639, 0.9252, 0.333, 0.8148, 0.333, 0.8148, 0.2639, 0.9252, 0.1819, 0.8712, 0.2738, 0.7766, 0.2738, 0.7766, 0.1819, 0.8712, 0.1121, 0.8024, 0.2202, 0.7273, 0.2202, 0.7273, 0.1121, 0.8024, 0.05712, 0.7214, 0.1763, 0.6693, 0.1763, 0.6693, 0.05712, 0.7214, 0.0193, 0.6313, 0.144, 0.6042, 0.144, 0.6042, 0.0193, 0.6313, 9.905e-05, 0.5357, 0.1244, 0.5338, 0.1244, 0.5338, 9.905e-05, 0.5357, 0.0002546, 0.4384, 0.1186, 0.4606, 0.1186, 0.4606, 0.0002546, 0.4384, 0.01974, 0.3432, 0.1273, 0.3868, 0.1273, 0.3868, 0.01974, 0.3432, 0.05775, 0.2539, 0.1518, 0.3152, 0.1518, 0.3152, 0.05775, 0.2539, 0.1127, 0.174, 0.1938, 0.2489, 0.1938, 0.2489, 0.1127, 0.174, 0.1824, 0.1068, 0.2571, 0.1949, 0.2571, 0.1949, 0.1824, 0.1068, 0.2638, 0.05444, 0.3407, 0.1718, 0.868, 0.5375, 0.9893, 0.5492, 0.9689, 0.644, 0.8232, 0.6114, 0.8232, 0.6114, 0.9689, 0.644, 0.9317, 0.7342, 0.8109, 0.674, 0.8109, 0.674, 0.9317, 0.7342, 0.8781, 0.8161, 0.7791, 0.7308, 0.7791, 0.7308, 0.8781, 0.8161, 0.8097, 0.8861, 0.7328, 0.7791, 0.7328, 0.7791, 0.8097, 0.8861, 0.7292, 0.9414, 0.6777, 0.8263, 0.6777, 0.8263, 0.7292, 0.9414, 0.6395, 0.9797, 0.6131, 0.8662, 0.6131, 0.8662, 0.6395, 0.9797, 0.5441, 0.9994, 0.5392, 0.8905, 0.5392, 0.8905, 0.5441, 0.9994, 0.4467, 0.9999, 0.4582, 0.8933, 0.4582, 0.8933, 0.4467, 0.9999, 0.3511, 0.9811, 0.382, 0.8615, 0.382, 0.8615, 0.3511, 0.9811, 0.261, 0.9437, 0.316, 0.8254, 0.316, 0.8254, 0.261, 0.9437, 0.1799, 0.8892, 0.2584, 0.7817, 0.2584, 0.7817, 0.1799, 0.8892, 0.111, 0.8197, 0.2102, 0.728, 0.2102, 0.728, 0.111, 0.8197, 0.05682, 0.738, 0.1728, 0.666, 0.1728, 0.666, 0.05682, 0.738, 0.01929, 0.6471, 0.1456, 0.6025, 0.1456, 0.6025, 0.01929, 0.6471, 9.956e-05, 0.5504, 0.132, 0.5342, 0.132, 0.5342, 9.956e-05, 0.5504, 9.964e-05, 0.4517, 0.1323, 0.4641, 0.1323, 0.4641, 9.964e-05, 0.4517, 0.01935, 0.3548, 0.1463, 0.3951, 0.1463, 0.3951, 0.01935, 0.3548, 0.05713, 0.2635, 0.1734, 0.3297, 0.1734, 0.3297, 0.05713, 0.2635, 0.112, 0.1814, 0.2125, 0.2706, 0.2125, 0.2706, 0.112, 0.1814, 0.1818, 0.1116, 0.2623, 0.2198, 0.2623, 0.2198, 0.1818, 0.1116, 0.2638, 0.05679, 0.3208, 0.1793, 0.3208, 0.1793, 0.2638, 0.05679, 0.3549, 0.01914, 0.386, 0.1506, 0.386, 0.1506, 0.3549, 0.01914, 0.4515, 9.956e-05, 0.4555, 0.1346, 0.4555, 0.1346, 0.4515, 9.956e-05, 0.5498, 0.0003938, 0.5271, 0.1321, 0.5271, 0.1321, 0.5498, 0.0003938, 0.6461, 0.02, 0.598, 0.143, 0.598, 0.143, 0.6461, 0.02, 0.7364, 0.05813, 0.666, 0.1671, 0.666, 0.1671, 0.7364, 0.05813, 0.8174, 0.1133, 0.7286, 0.2036, 0.7286, 0.2036, 0.8174, 0.1133, 0.8857, 0.1832, 0.7835, 0.2518, 0.7835, 0.2518, 0.8857, 0.1832, 0.9388, 0.2653, 0.8284, 0.3106, 0.8284, 0.3106, 0.9388, 0.2653, 0.9745, 0.3561, 0.8607, 0.3787, 0.8607, 0.3787, 0.9745, 0.3561, 0.9915, 0.452, 0.8764, 0.455, 0.8764, 0.455, 0.9915, 0.452, 0.9893, 0.5492, 0.868, 0.5375, 0.4554, 0.1161, 0.4446, 9.956e-05, 0.5422, 9.948e-05, 0.5358, 0.1345, 0.5358, 0.1345, 0.5422, 9.948e-05, 0.638, 0.01931, 0.6055, 0.1539, 0.6055, 0.1539, 0.638, 0.01931, 0.7283, 0.05702, 0.6697, 0.1863, 0.6697, 0.1863, 0.7283, 0.05702, 0.8097, 0.1117, 0.7265, 0.227, 0.7265, 0.227, 0.8097, 0.1117, 0.8788, 0.1814, 0.7745, 0.2779, 0.7745, 0.2779, 0.8788, 0.1814, 0.9333, 0.2633, 0.8129, 0.3337, 0.8129, 0.3337, 0.9333, 0.2633, 0.9708, 0.3543, 0.8392, 0.3963, 0.8392, 0.3963, 0.9708, 0.3543, 0.9899, 0.4509, 0.8529, 0.4631, 0.8529, 0.4631, 0.9899, 0.4509, 0.9898, 0.5494, 0.8535, 0.5312, 0.8535, 0.5312, 0.9898, 0.5494, 0.9707, 0.646, 0.8406, 0.5981, 0.8406, 0.5981, 0.9707, 0.646, 0.9332, 0.7371, 0.815, 0.6621, 0.815, 0.6621, 0.9332, 0.7371, 0.8787, 0.819, 0.778, 0.7202, 0.778, 0.7202, 0.8787, 0.819, 0.8094, 0.8887, 0.7307, 0.7701, 0.7307, 0.7701, 0.8094, 0.8887, 0.7278, 0.9433, 0.6746, 0.81, 0.6746, 0.81, 0.7278, 0.9433, 0.6373, 0.9808, 0.6116, 0.841, 0.6116, 0.841, 0.6373, 0.9808, 0.5414, 0.9999, 0.5417, 0.8667, 0.5417, 0.8667, 0.5414, 0.9999, 0.4437, 0.9997, 0.465, 0.8814, 0.465, 0.8814, 0.4437, 0.9997, 0.3481, 0.9803, 0.3849, 0.8731, 0.3849, 0.8731, 0.3481, 0.9803, 0.2582, 0.9424, 0.3152, 0.8315, 0.3152, 0.8315, 0.2582, 0.9424, 0.1774, 0.8874, 0.258, 0.7814, 0.258, 0.7814, 0.1774, 0.8874, 0.109, 0.8177, 0.2112, 0.7261, 0.2112, 0.7261, 0.109, 0.8177, 0.05558, 0.7358, 0.1762, 0.663, 0.1762, 0.663, 0.05558, 0.7358, 0.01889, 0.6451, 0.152, 0.5974, 0.152, 0.5974, 0.01889, 0.6451, 0.000156, 0.5489, 0.1361, 0.5342, 0.1361, 0.5342, 0.000156, 0.5489, 9.948e-05, 0.4507, 0.1349, 0.4695, 0.1349, 0.4695, 9.948e-05, 0.4507, 0.01875, 0.3544, 0.1473, 0.4038, 0.1473, 0.4038, 0.01875, 0.3544, 0.05563, 0.2635, 0.1731, 0.3414, 0.1731, 0.3414, 0.05563, 0.2635, 0.1094, 0.1816, 0.2085, 0.2805, 0.2085, 0.2805, 0.1094, 0.1816, 0.178, 0.1119, 0.2524, 0.22, 0.2524, 0.22, 0.178, 0.1119, 0.2589, 0.05709, 0.3086, 0.1696, 0.3086, 0.1696, 0.2589, 0.05709, 0.3489, 0.01933, 0.3765, 0.1328, 0.3765, 0.1328, 0.3489, 0.01933, 0.4446, 9.956e-05, 0.4554, 0.1161, 0.6724, 0.1711, 0.7331, 0.05749, 0.8142, 0.1123, 0.7266, 0.2319, 0.7266, 0.2319, 0.8142, 0.1123, 0.883, 0.1819, 0.7714, 0.2878, 0.7714, 0.2878, 0.883, 0.1819, 0.9371, 0.2638, 0.8075, 0.3447, 0.8075, 0.3447, 0.9371, 0.2638, 0.9743, 0.3546, 0.8341, 0.4035, 0.8341, 0.4035, 0.9743, 0.3546, 0.9933, 0.451, 0.8478, 0.4662, 0.8478, 0.4662, 0.9933, 0.451, 0.9933, 0.5493, 0.8488, 0.5294, 0.8488, 0.5294, 0.9933, 0.5493, 0.9743, 0.6457, 0.8352, 0.5915, 0.8352, 0.5915, 0.9743, 0.6457, 0.9372, 0.7366, 0.8109, 0.6541, 0.8109, 0.6541, 0.9372, 0.7366, 0.8831, 0.8185, 0.7776, 0.7164, 0.7776, 0.7164, 0.8831, 0.8185, 0.8141, 0.8882, 0.733, 0.7717, 0.733, 0.7717, 0.8141, 0.8882, 0.7328, 0.943, 0.678, 0.8178, 0.678, 0.8178, 0.7328, 0.943, 0.6424, 0.9807, 0.6133, 0.8521, 0.6133, 0.8521, 0.6424, 0.9807, 0.5464, 0.9999, 0.5375, 0.8753, 0.5375, 0.8753, 0.5464, 0.9999, 0.4485, 0.9999, 0.4583, 0.8641, 0.4583, 0.8641, 0.4485, 0.9999, 0.3525, 0.9807, 0.3863, 0.8315, 0.3863, 0.8315, 0.3525, 0.9807, 0.262, 0.943, 0.3243, 0.8032, 0.3243, 0.8032, 0.262, 0.943, 0.1805, 0.8884, 0.2691, 0.7637, 0.2691, 0.7637, 0.1805, 0.8884, 0.1111, 0.8187, 0.2223, 0.7167, 0.2223, 0.7167, 0.1111, 0.8187, 0.05664, 0.7368, 0.1856, 0.6616, 0.1856, 0.6616, 0.05664, 0.7368, 0.01917, 0.6458, 0.1601, 0.6005, 0.1601, 0.6005, 0.01917, 0.6458, 9.965e-05, 0.5492, 0.1468, 0.5357, 0.1468, 0.5357, 9.965e-05, 0.5492, 0.0001141, 0.4507, 0.1464, 0.47, 0.1464, 0.47, 0.0001141, 0.4507, 0.01926, 0.3541, 0.1588, 0.4055, 0.1588, 0.4055, 0.01926, 0.3541, 0.05679, 0.2632, 0.1837, 0.3446, 0.1837, 0.3446, 0.05679, 0.2632, 0.1113, 0.1813, 0.2199, 0.2874, 0.2199, 0.2874, 0.1113, 0.1813, 0.1806, 0.1116, 0.266, 0.2377, 0.266, 0.2377, 0.1806, 0.1116, 0.2621, 0.05687, 0.3207, 0.1949, 0.3207, 0.1949, 0.2621, 0.05687, 0.3528, 0.01922, 0.3826, 0.1628, 0.3826, 0.1628, 0.3528, 0.01922, 0.4489, 9.965e-05, 0.4511, 0.1393, 0.4511, 0.1393, 0.4489, 9.965e-05, 0.5469, 0.0002546, 0.5242, 0.1307, 0.5242, 0.1307, 0.5469, 0.0002546, 0.6429, 0.01965, 0.5994, 0.1395, 0.5994, 0.1395, 0.6429, 0.01965, 0.7331, 0.05749, 0.6724, 0.1711, 0.8348, 0.3968, 0.9781, 0.3544, 0.9968, 0.4506, 0.8263, 0.4751, 0.8263, 0.4751, 0.9968, 0.4506, 0.9966, 0.5486, 0.826, 0.5364, 0.826, 0.5364, 0.9966, 0.5486, 0.9776, 0.6449, 0.8167, 0.5933, 0.8167, 0.5933, 0.9776, 0.6449, 0.9403, 0.7358, 0.8, 0.6562, 0.8, 0.6562, 0.9403, 0.7358, 0.8862, 0.8177, 0.7699, 0.7153, 0.7699, 0.7153, 0.8862, 0.8177, 0.8171, 0.8875, 0.7273, 0.7682, 0.7273, 0.7682, 0.8171, 0.8875, 0.7356, 0.9424, 0.673, 0.8122, 0.673, 0.8122, 0.7356, 0.9424, 0.6451, 0.9803, 0.6073, 0.8435, 0.6073, 0.8435, 0.6451, 0.9803, 0.5488, 0.9997, 0.5314, 0.8552, 0.5314, 0.8552, 0.5488, 0.9997, 0.4506, 0.9999, 0.4554, 0.8335, 0.4554, 0.8335, 0.4506, 0.9999, 0.3542, 0.9809, 0.392, 0.8182, 0.392, 0.8182, 0.3542, 0.9809, 0.2633, 0.9434, 0.3331, 0.7914, 0.3331, 0.7914, 0.2633, 0.9434, 0.1814, 0.8888, 0.2807, 0.7542, 0.2807, 0.7542, 0.1814, 0.8888, 0.1118, 0.8192, 0.2363, 0.708, 0.2363, 0.708, 0.1118, 0.8192, 0.05703, 0.7374, 0.2016, 0.6543, 0.2016, 0.6543, 0.05703, 0.7374, 0.01932, 0.6463, 0.1778, 0.5951, 0.1778, 0.5951, 0.01932, 0.6463, 9.982e-05, 0.5497, 0.1655, 0.5326, 0.1655, 0.5326, 9.982e-05, 0.5497, 9.993e-05, 0.4511, 0.1654, 0.469, 0.1654, 0.469, 9.993e-05, 0.4511, 0.01932, 0.3545, 0.1772, 0.4065, 0.1772, 0.4065, 0.01932, 0.3545, 0.057, 0.2634, 0.2007, 0.3475, 0.2007, 0.3475, 0.057, 0.2634, 0.1117, 0.1815, 0.2356, 0.294, 0.2356, 0.294, 0.1117, 0.1815, 0.1813, 0.1118, 0.28, 0.2477, 0.28, 0.2477, 0.1813, 0.1118, 0.2632, 0.057, 0.3323, 0.2105, 0.3323, 0.2105, 0.2632, 0.057, 0.3541, 0.01929, 0.391, 0.1837, 0.391, 0.1837, 0.3541, 0.01929, 0.4507, 9.982e-05, 0.4549, 0.1665, 0.4549, 0.1665, 0.4507, 9.982e-05, 0.549, 0.0001582, 0.5211, 0.1613, 0.5211, 0.1613, 0.549, 0.0001582, 0.6455, 0.01946, 0.5877, 0.1684, 0.5877, 0.1684, 0.6455, 0.01946, 0.7362, 0.05726, 0.6525, 0.1881, 0.6525, 0.1881, 0.7362, 0.05726, 0.8177, 0.1121, 0.7131, 0.2205, 0.7131, 0.2205, 0.8177, 0.1121, 0.8868, 0.1818, 0.7668, 0.2658, 0.7668, 0.2658, 0.8868, 0.1818, 0.941, 0.2636, 0.8097, 0.3244, 0.8097, 0.3244, 0.941, 0.2636, 0.9781, 0.3544, 0.8348, 0.3968, 0.3989, 0.187, 0.3545, 0.01905, 0.451, 9.992e-05, 0.4708, 0.1779, 0.4708, 0.1779, 0.451, 9.992e-05, 0.5492, 0.0002514, 0.5418, 0.2005, 0.5418, 0.2005, 0.5492, 0.0002514, 0.6456, 0.01946, 0.5959, 0.2069, 0.5959, 0.2069, 0.6456, 0.01946, 0.7365, 0.05703, 0.649, 0.2242, 0.649, 0.2242, 0.7365, 0.05703, 0.8184, 0.1116, 0.698, 0.2534, 0.698, 0.2534, 0.8184, 0.1116, 0.8881, 0.1811, 0.7411, 0.2926, 0.7411, 0.2926, 0.8881, 0.1811, 0.9428, 0.2628, 0.7766, 0.3403, 0.7766, 0.3403, 0.9428, 0.2628, 0.9806, 0.3537, 0.8031, 0.3948, 0.8031, 0.3948, 0.9806, 0.3537, 0.9999, 0.4501, 0.8221, 0.4558, 0.8221, 0.4558, 0.9999, 0.4501, 0.9999, 0.5485, 0.8315, 0.5238, 0.8315, 0.5238, 0.9999, 0.5485, 0.9807, 0.645, 0.8205, 0.5947, 0.8205, 0.5947, 0.9807, 0.645, 0.9431, 0.7358, 0.7801, 0.6551, 0.7801, 0.6551, 0.9431, 0.7358, 0.8884, 0.8176, 0.7323, 0.7038, 0.7323, 0.7038, 0.8884, 0.8176, 0.8188, 0.8871, 0.6802, 0.7426, 0.6802, 0.7426, 0.8188, 0.8871, 0.737, 0.9418, 0.6327, 0.775, 0.6327, 0.775, 0.737, 0.9418, 0.646, 0.9795, 0.5799, 0.7972, 0.5799, 0.7972, 0.646, 0.9795, 0.5494, 0.9987, 0.5238, 0.8085, 0.5238, 0.8085, 0.5494, 0.9987, 0.4509, 0.9987, 0.4664, 0.8085, 0.4664, 0.8085, 0.4509, 0.9987, 0.3543, 0.9794, 0.4101, 0.7973, 0.4101, 0.7973, 0.3543, 0.9794, 0.2633, 0.9417, 0.3567, 0.7753, 0.3567, 0.7753, 0.2633, 0.9417, 0.1814, 0.887, 0.3085, 0.7435, 0.3085, 0.7435, 0.1814, 0.887, 0.1117, 0.8174, 0.2664, 0.7023, 0.2664, 0.7023, 0.1117, 0.8174, 0.05696, 0.7355, 0.2324, 0.6538, 0.2324, 0.6538, 0.05696, 0.7355, 0.01928, 0.6445, 0.2076, 0.5995, 0.2076, 0.5995, 0.01928, 0.6445, 9.992e-05, 0.5479, 0.1929, 0.5413, 0.1929, 0.5413, 9.992e-05, 0.5479, 0.0001534, 0.4494, 0.1889, 0.4808, 0.1889, 0.4808, 0.0001534, 0.4494, 0.01944, 0.3529, 0.1961, 0.4201, 0.1961, 0.4201, 0.01944, 0.3529, 0.05721, 0.262, 0.2146, 0.361, 0.2146, 0.361, 0.05721, 0.262, 0.112, 0.1803, 0.2442, 0.3057, 0.2442, 0.3057, 0.112, 0.1803, 0.1817, 0.1109, 0.2849, 0.2563, 0.2849, 0.2563, 0.1817, 0.1109, 0.2636, 0.05645, 0.3365, 0.2154, 0.3365, 0.2154, 0.2636, 0.05645, 0.3545, 0.01905, 0.3989, 0.187, 0.3251, 0.2935, 0.1813, 0.1117, 0.2632, 0.05699, 0.3687, 0.2634, 0.5, 0.5001, 0.3251, 0.2935, 0.3687, 0.2634, 0.3687, 0.2634, 0.2632, 0.05699, 0.3542, 0.01931, 0.4174, 0.2423, 0.5, 0.5001, 0.3687, 0.2634, 0.4174, 0.2423, 0.5, 0.5001, 0.4174, 0.2423, 0.4693, 0.2311, 0.4174, 0.2423, 0.3542, 0.01931, 0.4508, 9.998e-05, 0.4693, 0.2311, 0.4693, 0.2311, 0.4508, 9.998e-05, 0.5492, 0.0001001, 0.5223, 0.2303, 0.5, 0.5001, 0.4693, 0.2311, 0.5223, 0.2303, 0.5223, 0.2303, 0.5492, 0.0001001, 0.6458, 0.01931, 0.5745, 0.2398, 0.5, 0.5001, 0.5223, 0.2303, 0.5745, 0.2398, 0.5745, 0.2398, 0.6458, 0.01931, 0.7368, 0.05699, 0.6238, 0.2594, 0.5, 0.5001, 0.5745, 0.2398, 0.6238, 0.2594, 0.6238, 0.2594, 0.7368, 0.05699, 0.8187, 0.1117, 0.6684, 0.2882, 0.5, 0.5001, 0.6238, 0.2594, 0.6684, 0.2882, 0.6684, 0.2882, 0.8187, 0.1117, 0.8883, 0.1813, 0.7065, 0.3251, 0.5, 0.5001, 0.6684, 0.2882, 0.7065, 0.3251, 0.7065, 0.3251, 0.8883, 0.1813, 0.943, 0.2632, 0.7366, 0.3687, 0.5, 0.5001, 0.7065, 0.3251, 0.7366, 0.3687, 0.7366, 0.3687, 0.943, 0.2632, 0.9807, 0.3542, 0.7577, 0.4174, 0.5, 0.5001, 0.7366, 0.3687, 0.7577, 0.4174, 0.7577, 0.4174, 0.9807, 0.3542, 0.9999, 0.4508, 0.7689, 0.4693, 0.5, 0.5001, 0.7577, 0.4174, 0.7689, 0.4693, 0.7689, 0.4693, 0.9999, 0.4508, 0.9999, 0.5492, 0.7697, 0.5223, 0.5, 0.5001, 0.7689, 0.4693, 0.7697, 0.5223, 0.7697, 0.5223, 0.9999, 0.5492, 0.9807, 0.6458, 0.7602, 0.5745, 0.5, 0.5001, 0.7697, 0.5223, 0.7602, 0.5745, 0.5, 0.5001, 0.7602, 0.5745, 0.7406, 0.6238, 0.7602, 0.5745, 0.9807, 0.6458, 0.943, 0.7368, 0.7406, 0.6238, 0.7406, 0.6238, 0.943, 0.7368, 0.8883, 0.8187, 0.7118, 0.6684, 0.5, 0.5001, 0.7406, 0.6238, 0.7118, 0.6684, 0.5, 0.5001, 0.7118, 0.6684, 0.6749, 0.7065, 0.7118, 0.6684, 0.8883, 0.8187, 0.8187, 0.8883, 0.6749, 0.7065, 0.6749, 0.7065, 0.8187, 0.8883, 0.7368, 0.943, 0.6313, 0.7366, 0.5, 0.5001, 0.6749, 0.7065, 0.6313, 0.7366, 0.6313, 0.7366, 0.7368, 0.943, 0.6458, 0.9807, 0.5826, 0.7577, 0.5, 0.5001, 0.6313, 0.7366, 0.5826, 0.7577, 0.5826, 0.7577, 0.6458, 0.9807, 0.5492, 0.9999, 0.5307, 0.7689, 0.5, 0.5001, 0.5826, 0.7577, 0.5307, 0.7689, 0.5307, 0.7689, 0.5492, 0.9999, 0.4508, 0.9999, 0.4777, 0.7697, 0.5, 0.5001, 0.5307, 0.7689, 0.4777, 0.7697, 0.4777, 0.7697, 0.4508, 0.9999, 0.3542, 0.9807, 0.4255, 0.7602, 0.5, 0.5001, 0.4777, 0.7697, 0.4255, 0.7602, 0.4255, 0.7602, 0.3542, 0.9807, 0.2632, 0.943, 0.3762, 0.7406, 0.5, 0.5001, 0.4255, 0.7602, 0.3762, 0.7406, 0.3762, 0.7406, 0.2632, 0.943, 0.1813, 0.8883, 0.3316, 0.7119, 0.5, 0.5001, 0.3762, 0.7406, 0.3316, 0.7119, 0.3316, 0.7119, 0.1813, 0.8883, 0.1117, 0.8187, 0.2935, 0.6749, 0.5, 0.5001, 0.3316, 0.7119, 0.2935, 0.6749, 0.2935, 0.6749, 0.1117, 0.8187, 0.05699, 0.7368, 0.2633, 0.6313, 0.5, 0.5001, 0.2935, 0.6749, 0.2633, 0.6313, 0.2633, 0.6313, 0.05699, 0.7368, 0.01931, 0.6458, 0.2423, 0.5826, 0.5, 0.5001, 0.2633, 0.6313, 0.2423, 0.5826, 0.5, 0.5001, 0.2423, 0.5826, 0.2311, 0.5307, 0.2423, 0.5826, 0.01931, 0.6458, 9.998e-05, 0.5492, 0.2311, 0.5307, 0.2311, 0.5307, 9.998e-05, 0.5492, 9.998e-05, 0.4508, 0.2303, 0.4777, 0.5, 0.5001, 0.2311, 0.5307, 0.2303, 0.4777, 0.5, 0.5001, 0.2303, 0.4777, 0.2398, 0.4255, 0.2303, 0.4777, 9.998e-05, 0.4508, 0.01931, 0.3542, 0.2398, 0.4255, 0.2398, 0.4255, 0.01931, 0.3542, 0.05699, 0.2632, 0.2593, 0.3761, 0.5, 0.5001, 0.2398, 0.4255, 0.2593, 0.3761, 0.2593, 0.3761, 0.05699, 0.2632, 0.1117, 0.1813, 0.2881, 0.3316, 0.5, 0.5001, 0.2593, 0.3761, 0.2881, 0.3316, 0.2881, 0.3316, 0.1117, 0.1813, 0.1813, 0.1117, 0.3251, 0.2935, 0.5, 0.5001, 0.2881, 0.3316, 0.3251, 0.2935, 0.6458, 0.01931, 0.7368, 0.05699, 0.8187, 0.1117, 0.8883, 0.1813, 0.943, 0.2632, 0.9807, 0.3542, 0.9999, 0.4508, 0.9999, 0.5492, 0.9807, 0.6458, 0.943, 0.7368, 0.8883, 0.8187, 0.8187, 0.8883, 0.7368, 0.943, 0.6458, 0.9807, 0.5492, 0.9999, 0.4508, 0.9999, 0.3542, 0.9807, 0.2632, 0.943, 0.1813, 0.8883, 0.1117, 0.8187, 0.05699, 0.7368, 0.01931, 0.6458, 0.0001001, 0.5492, 9.998e-05, 0.4508, 0.01931, 0.3542, 0.05699, 0.2632, 0.1117, 0.1813, 0.1813, 0.1117, 0.2632, 0.057, 0.3542, 0.01931, 0.4508, 0.0001002, 0.5492, 9.998e-05, 0.8115, 0.574, 0.7834, 0.632, 0.744, 0.6826, 0.6956, 0.7244, 0.6461, 0.7576, 0.592, 0.7807, 0.5343, 0.793, 0.4748, 0.7944, 0.4148, 0.7854, 0.3571, 0.7657, 0.3017, 0.7367, 0.2495, 0.6985, 0.1968, 0.6507, 0.1595, 0.5877, 0.1534, 0.5143, 0.1607, 0.4467, 0.1819, 0.3833, 0.2112, 0.3264, 0.2475, 0.2763, 0.2887, 0.2336, 0.3357, 0.1998, 0.3888, 0.1762, 0.4457, 0.1637, 0.5042, 0.1629, 0.5624, 0.1732, 0.6192, 0.1937, 0.6717, 0.2244, 0.7183, 0.2645, 0.7708, 0.3101, 0.8126, 0.3678, 0.8364, 0.438, 0.8261, 0.5102, 0.8249, 0.4692, 0.8235, 0.5344, 0.8153, 0.5957, 0.7933, 0.6552, 0.7599, 0.7114, 0.7165, 0.761, 0.6644, 0.8021, 0.605, 0.833, 0.5376, 0.8596, 0.4641, 0.8695, 0.3876, 0.8569, 0.3227, 0.8117, 0.2691, 0.7645, 0.2259, 0.7075, 0.1895, 0.654, 0.1637, 0.5955, 0.1499, 0.5331, 0.149, 0.4687, 0.1607, 0.405, 0.1844, 0.3444, 0.2191, 0.2894, 0.2637, 0.242, 0.3164, 0.2042, 0.3756, 0.1774, 0.4417, 0.1555, 0.5108, 0.1468, 0.581, 0.1522, 0.6499, 0.1728, 0.7141, 0.2104, 0.7681, 0.2674, 0.7887, 0.3434, 0.8134, 0.4047, 0.6442, 0.1934, 0.6994, 0.2331, 0.7459, 0.2831, 0.7827, 0.3383, 0.808, 0.4, 0.8213, 0.4656, 0.8222, 0.5325, 0.8105, 0.5984, 0.7865, 0.6614, 0.7515, 0.7187, 0.7065, 0.7682, 0.6529, 0.808, 0.5924, 0.8391, 0.525, 0.8649, 0.4508, 0.8799, 0.3731, 0.8722, 0.3058, 0.8316, 0.2509, 0.7827, 0.2064, 0.7287, 0.1734, 0.6674, 0.1506, 0.6036, 0.1357, 0.542, 0.1345, 0.4791, 0.1456, 0.4153, 0.1695, 0.3545, 0.2022, 0.2949, 0.2431, 0.2353, 0.2962, 0.185, 0.3609, 0.1469, 0.4372, 0.1283, 0.5135, 0.1465, 0.5815, 0.1629, 0.833, 0.5991, 0.8096, 0.6632, 0.7737, 0.722, 0.7307, 0.783, 0.6755, 0.8339, 0.6084, 0.8712, 0.53, 0.8885, 0.4499, 0.8704, 0.3807, 0.8513, 0.3167, 0.8191, 0.2599, 0.7749, 0.2114, 0.7257, 0.1729, 0.6691, 0.1464, 0.6057, 0.1328, 0.5377, 0.1325, 0.468, 0.1454, 0.3993, 0.1708, 0.3343, 0.2079, 0.2754, 0.2555, 0.225, 0.3119, 0.1849, 0.3751, 0.1548, 0.4438, 0.1343, 0.517, 0.1242, 0.5915, 0.1301, 0.6687, 0.1516, 0.7294, 0.2044, 0.7724, 0.2709, 0.8062, 0.3355, 0.8305, 0.4022, 0.8346, 0.4693, 0.8427, 0.5335, 0.8099, 0.6783, 0.7752, 0.7361, 0.729, 0.7852, 0.6714, 0.8239, 0.6069, 0.8512, 0.5382, 0.866, 0.4678, 0.8675, 0.3984, 0.8556, 0.3302, 0.8326, 0.2509, 0.8066, 0.1921, 0.7493, 0.1535, 0.6808, 0.1323, 0.6071, 0.1273, 0.5313, 0.1377, 0.456, 0.1587, 0.3847, 0.1825, 0.3207, 0.2198, 0.2629, 0.2687, 0.2137, 0.3268, 0.175, 0.3932, 0.1472, 0.4637, 0.1316, 0.5358, 0.1291, 0.6073, 0.14, 0.6755, 0.1642, 0.7382, 0.2011, 0.7929, 0.2497, 0.8375, 0.3091, 0.8695, 0.3779, 0.8853, 0.4553, 0.8753, 0.5385, 0.83, 0.6142, 0.663, 0.1755, 0.7213, 0.2161, 0.771, 0.2657, 0.81, 0.3246, 0.8368, 0.3903, 0.8506, 0.4603, 0.8509, 0.5317, 0.8379, 0.6018, 0.8119, 0.668, 0.7732, 0.7284, 0.7241, 0.7804, 0.6661, 0.8221, 0.6006, 0.8538, 0.5303, 0.8729, 0.4576, 0.8783, 0.3849, 0.8697, 0.3145, 0.8466, 0.2495, 0.8087, 0.1883, 0.7548, 0.1556, 0.6791, 0.1457, 0.5973, 0.1323, 0.5303, 0.129, 0.4654, 0.1385, 0.399, 0.1582, 0.3293, 0.1915, 0.2642, 0.2376, 0.2062, 0.2958, 0.158, 0.3657, 0.1235, 0.4467, 0.1097, 0.5287, 0.1322, 0.598, 0.1472, 0.4676, 0.127, 0.5331, 0.1238, 0.598, 0.1369, 0.6593, 0.1652, 0.7245, 0.1991, 0.7819, 0.2447, 0.8444, 0.2991, 0.8768, 0.3742, 0.8869, 0.4522, 0.8789, 0.5288, 0.8551, 0.6015, 0.8259, 0.6667, 0.7847, 0.7249, 0.7332, 0.774, 0.6732, 0.8126, 0.6069, 0.8393, 0.5379, 0.8535, 0.4677, 0.8542, 0.3985, 0.8409, 0.333, 0.8148, 0.2738, 0.7766, 0.2202, 0.7273, 0.1763, 0.6693, 0.144, 0.6042, 0.1244, 0.5338, 0.1186, 0.4606, 0.1273, 0.3868, 0.1518, 0.3152, 0.1938, 0.2489, 0.2571, 0.1949, 0.3407, 0.1718, 0.4019, 0.1425, 0.7791, 0.7308, 0.7328, 0.7791, 0.6777, 0.8263, 0.6131, 0.8662, 0.5392, 0.8905, 0.4582, 0.8933, 0.382, 0.8615, 0.316, 0.8254, 0.2584, 0.7817, 0.2102, 0.728, 0.1728, 0.666, 0.1456, 0.6025, 0.132, 0.5342, 0.1323, 0.4641, 0.1463, 0.3951, 0.1734, 0.3297, 0.2125, 0.2706, 0.2623, 0.2198, 0.3208, 0.1793, 0.386, 0.1506, 0.4555, 0.1346, 0.5271, 0.1321, 0.598, 0.143, 0.666, 0.1671, 0.7286, 0.2036, 0.7835, 0.2518, 0.8284, 0.3106, 0.8607, 0.3787, 0.8764, 0.455, 0.868, 0.5375, 0.8232, 0.6114, 0.8109, 0.674, 0.5358, 0.1345, 0.6055, 0.1539, 0.6697, 0.1863, 0.7265, 0.227, 0.7745, 0.2779, 0.8129, 0.3337, 0.8392, 0.3963, 0.8529, 0.4631, 0.8535, 0.5312, 0.8406, 0.5981, 0.815, 0.6621, 0.778, 0.7202, 0.7307, 0.7701, 0.6746, 0.81, 0.6116, 0.841, 0.5417, 0.8667, 0.465, 0.8814, 0.3849, 0.8731, 0.3152, 0.8315, 0.258, 0.7814, 0.2112, 0.7261, 0.1762, 0.663, 0.152, 0.5974, 0.1361, 0.5342, 0.1349, 0.4695, 0.1473, 0.4038, 0.1731, 0.3414, 0.2085, 0.2805, 0.2524, 0.22, 0.3086, 0.1696, 0.3765, 0.1328, 0.4554, 0.1161, 0.6724, 0.1711, 0.7266, 0.2319, 0.7714, 0.2878, 0.8075, 0.3447, 0.8341, 0.4035, 0.8478, 0.4662, 0.8488, 0.5294, 0.8352, 0.5915, 0.8109, 0.6541, 0.7776, 0.7164, 0.733, 0.7717, 0.678, 0.8178, 0.6133, 0.8521, 0.5375, 0.8753, 0.4583, 0.8641, 0.3863, 0.8315, 0.3243, 0.8032, 0.2691, 0.7637, 0.2223, 0.7167, 0.1856, 0.6616, 0.1601, 0.6005, 0.1468, 0.5357, 0.1464, 0.47, 0.1588, 0.4055, 0.1837, 0.3446, 0.2199, 0.2874, 0.266, 0.2377, 0.3207, 0.1949, 0.3826, 0.1628, 0.4511, 0.1393, 0.5242, 0.1307, 0.5994, 0.1395, 0.8167, 0.5933, 0.8, 0.6562, 0.7699, 0.7153, 0.7273, 0.7682, 0.673, 0.8122, 0.6073, 0.8435, 0.5314, 0.8552, 0.4554, 0.8335, 0.392, 0.8182, 0.3331, 0.7914, 0.2807, 0.7542, 0.2363, 0.708, 0.2016, 0.6543, 0.1778, 0.5951, 0.1655, 0.5326, 0.1654, 0.469, 0.1772, 0.4065, 0.2007, 0.3475, 0.2356, 0.294, 0.28, 0.2477, 0.3323, 0.2105, 0.391, 0.1837, 0.4549, 0.1665, 0.5211, 0.1613, 0.5877, 0.1684, 0.6525, 0.1881, 0.7131, 0.2205, 0.7668, 0.2658, 0.8097, 0.3244, 0.8348, 0.3968, 0.8263, 0.4751, 0.826, 0.5364, 0.5959, 0.2069, 0.649, 0.2242, 0.698, 0.2534, 0.7411, 0.2926, 0.7766, 0.3403, 0.8031, 0.3948, 0.8221, 0.4558, 0.8315, 0.5238, 0.8205, 0.5947, 0.7801, 0.6551, 0.7323, 0.7038, 0.6802, 0.7426, 0.6327, 0.775, 0.5799, 0.7972, 0.5238, 0.8085, 0.4664, 0.8085, 0.4101, 0.7973, 0.3567, 0.7753, 0.3085, 0.7435, 0.2664, 0.7023, 0.2324, 0.6538, 0.2076, 0.5995, 0.1929, 0.5413, 0.1889, 0.4808, 0.1961, 0.4201, 0.2146, 0.361, 0.2442, 0.3057, 0.2849, 0.2563, 0.3365, 0.2154, 0.3989, 0.187, 0.4708, 0.1779, 0.5418, 0.2005])
me_sphere.materials.append(mat_seg1)
me_sphere.materials.append(mat_seg2)
me_sphere.materials.append(mat_seg3)
me_sphere.materials.append(mat_seg4)
me_sphere.materials.append(mat_seg5)
me_sphere.materials.append(mat_seg6)
me_sphere.materials.append(mat_seg7)
me_sphere.materials.append(mat_seg8)
me_sphere.materials.append(mat_seg9)
me_sphere.materials.append(mat_seg10)
me_sphere.materials.append(mat_seg11)
me_sphere.materials.append(mat_seg12)
me_sphere.materials.append(mat_seg13)
me_sphere.materials.append(mat_seg14)
me_sphere.materials.append(mat_int1)
me_sphere.materials.append(mat_int2)
me_sphere.materials.append(mat_int3)
me_sphere.materials.append(mat_int4)
me_sphere.materials.append(mat_int5)
me_sphere.materials.append(mat_int6)
me_sphere.materials.append(mat_int7)
me_sphere.materials.append(mat_int8)
me_sphere.materials.append(mat_int9)
me_sphere.materials.append(mat_int10)
me_sphere.materials.append(mat_int11)
me_sphere.materials.append(mat_int12)
me_sphere.materials.append(mat_int13)
me_sphere.use_remesh_preserve_volume = False
me_sphere.use_remesh_preserve_attributes = False
me_sphere.use_mirror_vertex_groups = False
me_sphere.update()

# ---- objects
ob_sphere = bpy.data.objects.new('Sphere', me_sphere)

# ---- transforms, parenting, visibility, modifiers, constraints
ob_sphere.location = (0.0, -0.015, 0.018)
ob_sphere.rotation_euler = (1.571, 0.0, 0.0)
ob_sphere.scale = (1.0, 0.5, 1.0)
ob_sphere.lineart.crease_threshold = 0.0

# ---- collection membership
col_collection_1.objects.link(ob_sphere)

# ---- scene / render settings (as saved in the file)
scene.frame_start = 1; scene.frame_end = 250; scene.frame_set(1)
scene.render.engine = 'BLENDER_EEVEE_NEXT'
scene.render.resolution_percentage = 50
scene.render.dither_intensity = 0.0
scene.cycles.use_denoising = False
scene.cycles.samples = 128
scene.cycles.sampling_pattern = 'TABULATED_SOBOL'
scene.cycles.use_adaptive_sampling = False
scene.cycles.use_light_tree = False
scene.cycles.blur_glossy = 0.0
scene.cycles.sample_clamp_indirect = 0.0
scene.view_settings.view_transform = 'Standard'
bpy.context.view_layer.update()

# ---- added for rendering (the .blend has no active camera and no usable light): camera, sun
cam_auto = bpy.data.cameras.new('AutoCamera')
cam_auto.lens = 50.0
cam_auto.sensor_width = 36.0
cam_auto.clip_end = 1000.0
ob_auto_camera = bpy.data.objects.new('AutoCamera', cam_auto)
scene.collection.objects.link(ob_auto_camera)
ob_auto_camera.location = (0.185045, -0.237054, 0.166036)
ob_auto_camera.rotation_euler = (1.09748, -7.21219e-08, 0.694738)
scene.camera = ob_auto_camera
light_auto_sun = bpy.data.lights.new('AutoSun', 'SUN')
light_auto_sun.energy = 3.0
light_auto_sun.angle = 0.0523599
ob_auto_sun = bpy.data.objects.new('AutoSun', light_auto_sun)
scene.collection.objects.link(ob_auto_sun)
ob_auto_sun.rotation_euler = (0.872665, 0.174533, 0.523599)
bpy.context.view_layer.update()
